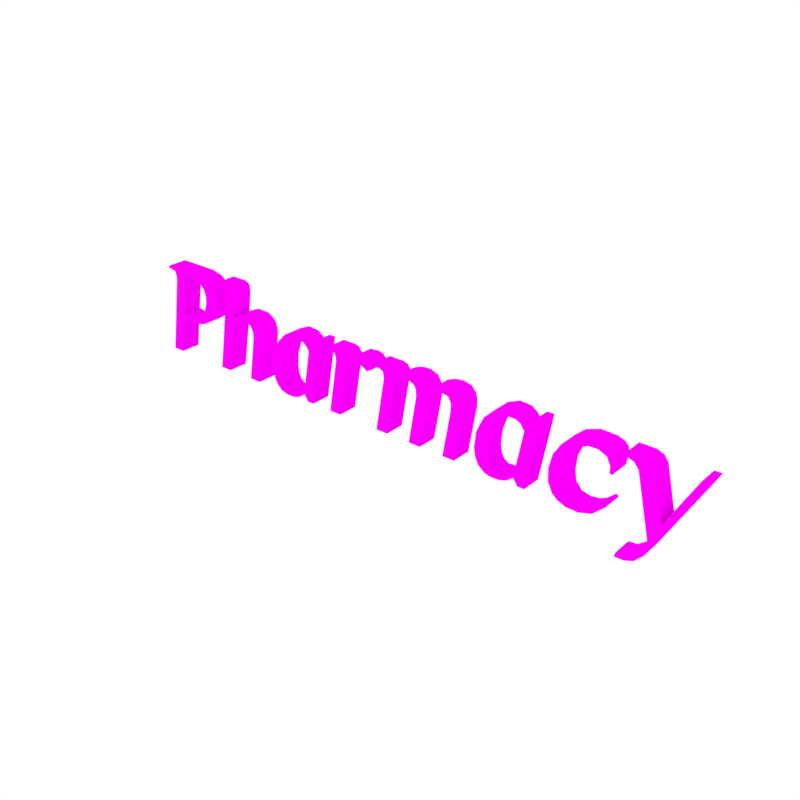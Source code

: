 # Source: Sign_Pharmacy.blend  (saved by Blender 2.79.0; exported with 4.5.12 LTS)
import bpy
from mathutils import Matrix  # noqa: F401  (used for matrix-valued properties, if any)

bpy.ops.wm.read_factory_settings(use_empty=True)
scene = bpy.context.scene
scene.name = 'Scene'

# ---- collections
col_collection_1 = bpy.data.collections.new('Collection 1'); scene.collection.children.link(col_collection_1)

# ---- images (referenced by path relative to the original .blend; pixels are not part of the script)
import os
ASSET_DIR = os.environ.get("B2B_ASSET_DIR", "")  # directory of the original .blend (textures are referenced by path, not embedded)
HERE = os.path.dirname(os.path.abspath(__file__))  # packed textures are extracted next to this script under _unpacked/

def load_image(name, relpath, width, height, colorspace="sRGB"):
    """Load a texture the original file referenced (path relative to the .blend, or extracted next to this script)."""
    p = next((c for c in (os.path.join(HERE, relpath), os.path.join(ASSET_DIR, relpath)) if relpath and os.path.exists(c)), "")
    if p:
        img = bpy.data.images.load(p, check_existing=True)
        img.name = name
    else:  # same state as the original file: an image datablock whose file is absent (Cycles renders it pink)
        img = bpy.data.images.new(name, width, height)
        img.source = "FILE"
        img.filepath = "//" + (relpath or name)
    img.colorspace_settings.name = colorspace
    return img
img_texture_green_png_001 = load_image('Texture_Green.png.001', 'Texture_Green.png', 1024, 1024, 'sRGB')

# ---- materials (node trees are filled in below, after node groups)
mat_texture = bpy.data.materials.new('Texture')
mat_texture.alpha_threshold = 0.0
mat_texture.roughness = 0.5

# ---- node groups
ng_auto_smooth = bpy.data.node_groups.new('Auto Smooth', 'GeometryNodeTree')
_s = ng_auto_smooth.interface.new_socket(name='Geometry', in_out='OUTPUT', socket_type='NodeSocketGeometry')
_s = ng_auto_smooth.interface.new_socket(name='Geometry', in_out='INPUT', socket_type='NodeSocketGeometry')
_s = ng_auto_smooth.interface.new_socket(name='Angle', in_out='INPUT', socket_type='NodeSocketFloat')
_s.subtype = 'ANGLE'
_s.min_value = 0.0
_s.max_value = 3.142
ng_auto_smooth.is_modifier = True
_N = ng_auto_smooth.nodes; _L = ng_auto_smooth.links
n0 = _N.new('NodeGroupOutput'); n0.name = 'Group Output'; n0.location = (480, -100)
n1 = _N.new('NodeGroupInput'); n1.name = 'Group Input'; n1.location = (-420, -300)
n2 = _N.new('NodeGroupInput'); n2.name = 'Group Input.001'; n2.location = (-60, -100)
n3 = _N.new('GeometryNodeSetShadeSmooth'); n3.name = 'Set Shade Smooth'; n3.location = (120, -100)
n3.domain = 'EDGE'
n4 = _N.new('GeometryNodeSetShadeSmooth'); n4.name = 'Set Shade Smooth.001'; n4.location = (300, -100)
n5 = _N.new('GeometryNodeInputMeshEdgeAngle'); n5.name = 'Edge Angle'; n5.location = (-420, -220)
n6 = _N.new('GeometryNodeInputEdgeSmooth'); n6.name = 'Is Edge Smooth'; n6.location = (-60, -160)
n7 = _N.new('GeometryNodeInputShadeSmooth'); n7.name = 'Is Face Smooth'; n7.location = (-240, -340)
n8 = _N.new('FunctionNodeBooleanMath'); n8.name = 'Boolean Math'; n8.location = (-60, -220)
n9 = _N.new('FunctionNodeCompare'); n9.name = 'Compare'; n9.location = (-240, -180)
n9.operation = 'LESS_EQUAL'
_L.new(n5.outputs[0], n9.inputs[0])
_L.new(n4.outputs[0], n0.inputs[0])
_L.new(n1.outputs[1], n9.inputs[1])
_L.new(n9.outputs[0], n8.inputs[0])
_L.new(n7.outputs[0], n8.inputs[1])
_L.new(n2.outputs[0], n3.inputs[0])
_L.new(n6.outputs[0], n3.inputs[1])
_L.new(n3.outputs[0], n4.inputs[0])
_L.new(n8.outputs[0], n3.inputs[2])
n0.is_active_output = True

# ---- material node trees
mat_texture.use_nodes = True; mat_texture.node_tree.nodes.clear()
_N = mat_texture.node_tree.nodes; _L = mat_texture.node_tree.links
n0 = _N.new('ShaderNodeOutputMaterial'); n0.name = 'Material Output'; n0.location = (300, 300)
n1 = _N.new('ShaderNodeBsdfDiffuse'); n1.name = 'Diffuse BSDF'; n1.location = (10, 300)
n2 = _N.new('ShaderNodeTexImage'); n2.name = 'Image Texture'; n2.location = (-180, 300)
n2.width = 140
n2.image = img_texture_green_png_001
_L.new(n1.outputs[0], n0.inputs[0])
_L.new(n2.outputs[0], n1.inputs[0])
n0.is_active_output = True

# ---- world
world_world = bpy.data.worlds.new('World'); scene.world = world_world
world_world.color = (1.0, 1.0, 1.0)
world_world.use_sun_shadow = False
world_world.sun_shadow_jitter_overblur = 0.0
world_world.cycles.sampling_method = 'NONE'
world_world.cycles.sample_map_resolution = 256

# ---- meshes
me_cutext_005 = bpy.data.meshes.new('CUText.005')
me_cutext_005.from_pydata([(0.9091, -0.03693, -0.1195), (0.8605, -0.03693, 0.08581), (0.845, -0.03693, 0.1054), (0.8162, -0.03693, 0.1149), (0.8174, -0.03693, 0.1245), (0.8731, -0.03693, 0.1239), (0.8952, -0.03693, 0.1148), (0.9093, -0.03693, 0.09578), (0.9449, -0.03693, -0.0533), (1.038, -0.03693, 0.1195), (1.063, -0.03693, 0.1195), (0.9047, -0.03693, -0.1718), (0.8764, -0.03693, -0.2022), (0.8471, -0.03693, -0.2133), (0.8149, -0.03693, -0.2142), (0.8179, -0.03693, -0.1993), (0.8474, -0.03693, -0.1955), (0.8797, -0.03693, -0.1709), (0.7528, -0.03693, 0.1224), (0.7752, -0.03693, 0.1142), (0.7884, -0.03693, 0.1023), (0.7916, -0.03693, 0.07994), (0.7854, -0.03693, 0.04235), (0.7758, -0.03693, 0.0426), (0.7758, -0.03693, 0.06667), (0.7623, -0.03693, 0.09204), (0.7357, -0.03693, 0.1039), (0.704, -0.03693, 0.1032), (0.6741, -0.03693, 0.08811), (0.6503, -0.03693, 0.05824), (0.6333, -0.03693, 0.01625), (0.6284, -0.03693, -0.03566), (0.6352, -0.03693, -0.06877), (0.6541, -0.03693, -0.0926), (0.6853, -0.03693, -0.1002), (0.7161, -0.03693, -0.09569), (0.7387, -0.03693, -0.08446), (0.7653, -0.03693, -0.06006), (0.7739, -0.03693, -0.06782), (0.7339, -0.03693, -0.1052), (0.69, -0.03693, -0.1189), (0.6473, -0.03693, -0.1179), (0.619, -0.03693, -0.1067), (0.5991, -0.03693, -0.08967), (0.5834, -0.03693, -0.05625), (0.5818, -0.03693, -0.01187), (0.593, -0.03693, 0.03665), (0.6179, -0.03693, 0.0779), (0.6514, -0.03693, 0.1077), (0.6996, -0.03693, 0.1248), (0.4416, -0.03693, 0.1045), (0.4195, -0.03693, 0.09569), (0.4012, -0.03693, 0.07784), (0.3857, -0.03693, 0.05236), (0.3712, -0.03693, 0.008734), (0.3669, -0.03693, -0.0416), (0.372, -0.03693, -0.07135), (0.3818, -0.03693, -0.0886), (0.3969, -0.03693, -0.09855), (0.4359, -0.03693, -0.09689), (0.4667, -0.03693, -0.07177), (0.4936, -0.03693, 0.07495), (0.4793, -0.03693, 0.09603), (0.4624, -0.03693, 0.1037), (0.4685, -0.03693, 0.1213), (0.4888, -0.03693, 0.1077), (0.4978, -0.03693, 0.09659), (0.521, -0.03693, 0.1195), (0.546, -0.03693, 0.1195), (0.5051, -0.03693, -0.1146), (0.4802, -0.03693, -0.1146), (0.4649, -0.03693, -0.09159), (0.4407, -0.03693, -0.1099), (0.4138, -0.03693, -0.1185), (0.3812, -0.03693, -0.1192), (0.3602, -0.03693, -0.1133), (0.3368, -0.03693, -0.09542), (0.3244, -0.03693, -0.06936), (0.3196, -0.03693, -0.04011), (0.3254, -0.03693, 0.01645), (0.3511, -0.03693, 0.07246), (0.3844, -0.03693, 0.1057), (0.4272, -0.03693, 0.1241), (0.01208, -0.03693, 0.09931), (0.03288, -0.03693, 0.1127), (0.06667, -0.03693, 0.1237), (0.094, -0.03693, 0.1241), (0.123, -0.03693, 0.1145), (0.1372, -0.03693, 0.09024), (0.1605, -0.03693, 0.109), (0.1914, -0.03693, 0.1214), (0.2227, -0.03693, 0.1248), (0.2525, -0.03693, 0.1178), (0.2688, -0.03693, 0.09853), (0.274, -0.03693, 0.07904), (0.274, -0.03693, 0.05477), (0.2457, -0.03693, -0.1146), (0.2009, -0.03693, -0.1145), (0.2291, -0.03693, 0.0538), (0.2287, -0.03693, 0.07883), (0.2181, -0.03693, 0.0977), (0.1953, -0.03693, 0.1022), (0.1767, -0.03693, 0.09677), (0.154, -0.03693, 0.08255), (0.1412, -0.03693, 0.07009), (0.1387, -0.03693, 0.04414), (0.1111, -0.03693, -0.1146), (0.06646, -0.03693, -0.1145), (0.09462, -0.03693, 0.05321), (0.09419, -0.03693, 0.07883), (0.08683, -0.03693, 0.09414), (0.06894, -0.03693, 0.1026), (0.0385, -0.03693, 0.09657), (0.0101, -0.03693, 0.07601), (-0.02337, -0.03693, -0.1146), (-0.06817, -0.03693, -0.1146), (-0.0351, -0.03693, 0.0788), (-0.03917, -0.03693, 0.09997), (-0.05177, -0.03693, 0.1088), (-0.07368, -0.03693, 0.1096), (-0.07218, -0.03693, 0.1195), (-0.01599, -0.03693, 0.1192), (0.003199, -0.03693, 0.1134), (-0.2719, -0.03693, -0.1146), (-0.2388, -0.03693, 0.07857), (-0.2408, -0.03693, 0.09465), (-0.2458, -0.03693, 0.1035), (-0.2579, -0.03693, 0.1091), (-0.2724, -0.03693, 0.1096), (-0.2709, -0.03693, 0.1195), (-0.2197, -0.03693, 0.1192), (-0.2027, -0.03693, 0.1142), (-0.1913, -0.03693, 0.09723), (-0.1528, -0.03693, 0.1218), (-0.1187, -0.03693, 0.1243), (-0.1008, -0.03693, 0.12), (-0.09028, -0.03693, 0.1105), (-0.08296, -0.03693, 0.09507), (-0.1062, -0.03693, 0.08112), (-0.1244, -0.03693, 0.09304), (-0.148, -0.03693, 0.09453), (-0.1716, -0.03693, 0.08884), (-0.1944, -0.03693, 0.0705), (-0.2271, -0.03693, -0.1146), (-0.4136, -0.03693, 0.1045), (-0.4357, -0.03693, 0.09569), (-0.4541, -0.03693, 0.07784), (-0.4695, -0.03693, 0.05236), (-0.484, -0.03693, 0.008734), (-0.4883, -0.03693, -0.0416), (-0.4833, -0.03693, -0.07135), (-0.4735, -0.03693, -0.0886), (-0.4583, -0.03693, -0.09855), (-0.4193, -0.03693, -0.09689), (-0.3886, -0.03693, -0.07177), (-0.3616, -0.03693, 0.07475), (-0.3698, -0.03693, 0.08851), (-0.3849, -0.03693, 0.1019), (-0.3867, -0.03693, 0.1213), (-0.3664, -0.03693, 0.1077), (-0.3574, -0.03693, 0.09659), (-0.3342, -0.03693, 0.1195), (-0.3093, -0.03693, 0.1195), (-0.3502, -0.03693, -0.1146), (-0.375, -0.03693, -0.1146), (-0.3903, -0.03693, -0.09159), (-0.4146, -0.03693, -0.1099), (-0.4414, -0.03693, -0.1185), (-0.474, -0.03693, -0.1192), (-0.4997, -0.03693, -0.1113), (-0.5181, -0.03693, -0.09483), (-0.5293, -0.03693, -0.07481), (-0.5357, -0.03693, -0.04011), (-0.5328, -0.03693, -0.0007914), (-0.5232, -0.03693, 0.03506), (-0.5028, -0.03693, 0.07408), (-0.4708, -0.03693, 0.1057), (-0.4281, -0.03693, 0.1241), (-0.7211, -0.03693, 0.1017), (-0.6746, -0.03693, 0.1232), (-0.6242, -0.03693, 0.1224), (-0.5988, -0.03693, 0.1087), (-0.5873, -0.03693, 0.09288), (-0.5819, -0.03693, 0.07465), (-0.5819, -0.03693, 0.04946), (-0.6095, -0.03693, -0.1146), (-0.6541, -0.03693, -0.1145), (-0.6269, -0.03693, 0.04811), (-0.6274, -0.03693, 0.06789), (-0.6373, -0.03693, 0.08935), (-0.6527, -0.03693, 0.09917), (-0.6705, -0.03693, 0.1025), (-0.6919, -0.03693, 0.09849), (-0.7237, -0.03693, 0.07852), (-0.7591, -0.03693, -0.1146), (-0.804, -0.03693, -0.1146), (-0.7722, -0.03693, 0.06714), (-0.7548, -0.03693, 0.1696), (-0.7553, -0.03693, 0.1852), (-0.7612, -0.03693, 0.1978), (-0.7732, -0.03693, 0.2037), (-0.7929, -0.03693, 0.2042), (-0.7909, -0.03693, 0.2142), (-0.7341, -0.03693, 0.2138), (-0.7172, -0.03693, 0.2088), (-0.7098, -0.03693, 0.1973), (-0.709, -0.03693, 0.174), (-0.9311, -0.03693, 0.04059), (-0.9, -0.03693, 0.05593), (-0.874, -0.03693, 0.08437), (-0.8627, -0.03693, 0.1157), (-0.862, -0.03693, 0.1442), (-0.8695, -0.03693, 0.1664), (-0.8944, -0.03693, 0.19), (-0.9291, -0.03693, 0.1973), (-0.9642, -0.03693, 0.1919), (-0.9907, -0.03693, 0.04219), (-0.9615, -0.03693, 0.03716), (-1.018, -0.03693, -0.1146), (-1.063, -0.03693, -0.1146), (-1.038, -0.03693, 0.02646), (-1.014, -0.03693, 0.1682), (-1.014, -0.03693, 0.1852), (-1.02, -0.03693, 0.1978), (-1.032, -0.03693, 0.2037), (-1.052, -0.03693, 0.2042), (-1.05, -0.03693, 0.2142), (-0.8975, -0.03693, 0.2133), (-0.8532, -0.03693, 0.2029), (-0.8231, -0.03693, 0.1789), (-0.812, -0.03693, 0.1512), (-0.8125, -0.03693, 0.1165), (-0.8244, -0.03693, 0.08209), (-0.8495, -0.03693, 0.05139), (-0.884, -0.03693, 0.02982), (-0.9244, -0.03693, 0.02039), (-0.9947, -0.03693, 0.01992), (0.3669, 0.03693, -0.0416), (0.372, 0.03693, -0.07135), (-0.4357, 0.03693, 0.09569), (-0.4541, 0.03693, 0.07784), (0.4802, 0.03693, -0.1146), (0.4649, 0.03693, -0.09159), (0.7758, 0.03693, 0.0426), (0.7758, 0.03693, 0.06667), (-1.018, 0.03693, -0.1146), (-1.063, 0.03693, -0.1146), (0.1372, 0.03693, 0.09024), (0.1605, 0.03693, 0.109), (0.4936, 0.03693, 0.07495), (0.4793, 0.03693, 0.09603), (0.9091, 0.03693, -0.1195), (0.8605, 0.03693, 0.08581), (0.6741, 0.03693, 0.08811), (0.6179, 0.03693, 0.0779), (-0.2388, 0.03693, 0.07857), (-0.2408, 0.03693, 0.09465), (-0.812, 0.03693, 0.1512), (-0.8125, 0.03693, 0.1165), (0.7528, 0.03693, 0.1224), (0.6996, 0.03693, 0.1248), (-0.6269, 0.03693, 0.04811), (-0.6274, 0.03693, 0.06789), (-0.5028, 0.03693, 0.07408), (0.4888, 0.03693, 0.1077), (0.4978, 0.03693, 0.09659), (0.546, 0.03693, 0.1195), (-0.3886, 0.03693, -0.07177), (-0.3502, 0.03693, -0.1146), (0.6514, 0.03693, 0.1077), (0.7752, 0.03693, 0.1142), (0.3969, 0.03693, -0.09855), (0.3368, 0.03693, -0.09542), (-0.5357, 0.03693, -0.04011), (-0.5328, 0.03693, -0.0007914), (0.3196, 0.03693, -0.04011), (0.4416, 0.03693, 0.1045), (0.3844, 0.03693, 0.1057), (-0.862, 0.03693, 0.1442), (-0.8695, 0.03693, 0.1664), (-0.8944, 0.03693, 0.19), (-0.8231, 0.03693, 0.1789), (-0.884, 0.03693, 0.02982), (-0.9947, 0.03693, 0.01992), (0.7653, 0.03693, -0.06006), (0.7739, 0.03693, -0.06782), (0.5051, 0.03693, -0.1146), (0.2688, 0.03693, 0.09853), (0.1953, 0.03693, 0.1022), (0.1412, 0.03693, 0.07009), (0.09462, 0.03693, 0.05321), (0.1914, 0.03693, 0.1214), (-0.7211, 0.03693, 0.1017), (-0.5988, 0.03693, 0.1087), (-0.5819, 0.03693, 0.04946), (-0.6541, 0.03693, -0.1145), (-0.8532, 0.03693, 0.2029), (-0.4583, 0.03693, -0.09855), (-0.4193, 0.03693, -0.09689), (-0.7732, 0.03693, 0.2037), (-0.7172, 0.03693, 0.2088), (-0.4833, 0.03693, -0.07135), (-0.5293, 0.03693, -0.07481), (0.274, 0.03693, 0.05477), (0.2287, 0.03693, 0.07883), (-0.7553, 0.03693, 0.1852), (-0.7612, 0.03693, 0.1978), (0.4407, 0.03693, -0.1099), (0.3602, 0.03693, -0.1133), (-0.4146, 0.03693, -0.1099), (-0.4414, 0.03693, -0.1185), (0.6503, 0.03693, 0.05824), (0.4272, 0.03693, 0.1241), (0.274, 0.03693, 0.07904), (-0.6746, 0.03693, 0.1232), (-0.6242, 0.03693, 0.1224), (-0.874, 0.03693, 0.08437), (-0.8244, 0.03693, 0.08209), (0.9047, 0.03693, -0.1718), (0.8797, 0.03693, -0.1709), (0.1387, 0.03693, 0.04414), (0.4624, 0.03693, 0.1037), (-0.9, 0.03693, 0.05593), (-0.8495, 0.03693, 0.05139), (-0.709, 0.03693, 0.174), (0.154, 0.03693, 0.08255), (0.09419, 0.03693, 0.07883), (0.0385, 0.03693, 0.09657), (-0.03917, 0.03693, 0.09997), (-0.148, 0.03693, 0.09453), (-0.3903, 0.03693, -0.09159), (-0.2724, 0.03693, 0.1096), (-0.2197, 0.03693, 0.1192), (-0.2579, 0.03693, 0.1091), (0.3712, 0.03693, 0.008734), (-0.4695, 0.03693, 0.05236), (0.845, 0.03693, 0.1054), (0.8952, 0.03693, 0.1148), (-0.484, 0.03693, 0.008734), (-0.5232, 0.03693, 0.03506), (-0.2709, 0.03693, 0.1195), (0.7884, 0.03693, 0.1023), (-0.06817, 0.03693, -0.1146), (-0.0351, 0.03693, 0.0788), (-0.4735, 0.03693, -0.0886), (-0.5181, 0.03693, -0.09483), (0.3511, 0.03693, 0.07246), (-0.3849, 0.03693, 0.1019), (-0.3574, 0.03693, 0.09659), (-0.804, 0.03693, -0.1146), (-0.7722, 0.03693, 0.06714), (0.8764, 0.03693, -0.2022), (-0.7909, 0.03693, 0.2142), (-0.7341, 0.03693, 0.2138), (-1.014, 0.03693, 0.1852), (-1.02, 0.03693, 0.1978), (0.7161, 0.03693, -0.09569), (0.7387, 0.03693, -0.08446), (-1.052, 0.03693, 0.2042), (-0.9244, 0.03693, 0.02039), (0.8162, 0.03693, 0.1149), (0.4359, 0.03693, -0.09689), (0.2227, 0.03693, 0.1248), (0.2009, 0.03693, -0.1145), (0.2291, 0.03693, 0.0538), (0.6333, 0.03693, 0.01625), (0.593, 0.03693, 0.03665), (0.8474, 0.03693, -0.1955), (-0.7929, 0.03693, 0.2042), (-1.038, 0.03693, 0.02646), (-1.014, 0.03693, 0.1682), (-0.9642, 0.03693, 0.1919), (-0.9907, 0.03693, 0.04219), (0.4138, 0.03693, -0.1185), (0.3812, 0.03693, -0.1192), (-0.4136, 0.03693, 0.1045), (-0.09028, 0.03693, 0.1105), (-0.08296, 0.03693, 0.09507), (-0.1528, 0.03693, 0.1218), (-0.5819, 0.03693, 0.07465), (0.2525, 0.03693, 0.1178), (0.123, 0.03693, 0.1145), (0.06894, 0.03693, 0.1026), (0.03288, 0.03693, 0.1127), (0.7357, 0.03693, 0.1039), (-0.4997, 0.03693, -0.1113), (-0.7098, 0.03693, 0.1973), (0.4667, 0.03693, -0.07177), (-0.3867, 0.03693, 0.1213), (-0.3664, 0.03693, 0.1077), (0.4195, 0.03693, 0.09569), (-0.07368, 0.03693, 0.1096), (-0.01599, 0.03693, 0.1192), (0.01208, 0.03693, 0.09931), (-0.05177, 0.03693, 0.1088), (-0.474, 0.03693, -0.1192), (0.6853, 0.03693, -0.1002), (0.619, 0.03693, -0.1067), (0.7854, 0.03693, 0.04235), (-0.1187, 0.03693, 0.1243), (0.7339, 0.03693, -0.1052), (-0.07218, 0.03693, 0.1195), (-0.4708, 0.03693, 0.1057), (-0.2719, 0.03693, -0.1146), (-0.2271, 0.03693, -0.1146), (0.704, 0.03693, 0.1032), (-0.1716, 0.03693, 0.08884), (0.2181, 0.03693, 0.0977), (0.4685, 0.03693, 0.1213), (0.3244, 0.03693, -0.06936), (-0.7591, 0.03693, -0.1146), (-0.9311, 0.03693, 0.04059), (-0.4281, 0.03693, 0.1241), (0.003199, 0.03693, 0.1134), (-0.2458, 0.03693, 0.1035), (0.7916, 0.03693, 0.07994), (-0.9615, 0.03693, 0.03716), (-0.1913, 0.03693, 0.09723), (0.8471, 0.03693, -0.2133), (0.8149, 0.03693, -0.2142), (-0.375, 0.03693, -0.1146), (0.9093, 0.03693, 0.09578), (0.9449, 0.03693, -0.0533), (-0.2027, 0.03693, 0.1142), (-0.6919, 0.03693, 0.09849), (-0.6705, 0.03693, 0.1025), (0.3857, 0.03693, 0.05236), (-0.8627, 0.03693, 0.1157), (-0.5873, 0.03693, 0.09288), (-1.05, 0.03693, 0.2142), (-0.8975, 0.03693, 0.2133), (1.063, 0.03693, 0.1195), (0.1111, 0.03693, -0.1146), (0.06646, 0.03693, -0.1145), (0.3818, 0.03693, -0.0886), (-0.4883, 0.03693, -0.0416), (0.5991, 0.03693, -0.08967), (-1.032, 0.03693, 0.2037), (0.6473, 0.03693, -0.1179), (1.038, 0.03693, 0.1195), (0.0101, 0.03693, 0.07601), (-0.02337, 0.03693, -0.1146), (-0.1008, 0.03693, 0.12), (0.69, 0.03693, -0.1189), (0.094, 0.03693, 0.1241), (-0.3093, 0.03693, 0.1195), (-0.7237, 0.03693, 0.07852), (0.4012, 0.03693, 0.07784), (-0.6527, 0.03693, 0.09917), (-0.7548, 0.03693, 0.1696), (-0.3342, 0.03693, 0.1195), (0.08683, 0.03693, 0.09414), (0.5818, 0.03693, -0.01187), (0.3254, 0.03693, 0.01645), (-0.6373, 0.03693, 0.08935), (-0.6095, 0.03693, -0.1146), (0.6284, 0.03693, -0.03566), (0.6352, 0.03693, -0.06877), (0.7623, 0.03693, 0.09204), (0.8731, 0.03693, 0.1239), (-0.3698, 0.03693, 0.08851), (-0.9291, 0.03693, 0.1973), (-0.1944, 0.03693, 0.0705), (0.1767, 0.03693, 0.09677), (0.6541, 0.03693, -0.0926), (-0.3616, 0.03693, 0.07475), (0.5834, 0.03693, -0.05625), (-0.1244, 0.03693, 0.09304), (0.8174, 0.03693, 0.1245), (0.06667, 0.03693, 0.1237), (0.2457, 0.03693, -0.1146), (-0.1062, 0.03693, 0.08112), (0.8179, 0.03693, -0.1993), (0.521, 0.03693, 0.1195)], [], [(3, 5, 4), (3, 6, 5), (8, 10, 9), (8, 11, 10), (2, 6, 3), (2, 7, 6), (1, 7, 2), (1, 8, 7), (0, 8, 1), (0, 11, 8), (17, 11, 0), (16, 11, 17), (16, 12, 11), (15, 12, 16), (14, 12, 15), (14, 13, 12), (48, 18, 49), (48, 19, 18), (48, 20, 19), (26, 20, 48), (48, 27, 26), (25, 20, 26), (48, 28, 27), (25, 21, 20), (47, 28, 48), (24, 21, 25), (47, 29, 28), (46, 29, 47), (24, 22, 21), (23, 22, 24), (46, 30, 29), (45, 30, 46), (45, 31, 30), (44, 31, 45), (44, 32, 31), (36, 38, 37), (43, 32, 44), (43, 33, 32), (36, 39, 38), (35, 39, 36), (43, 34, 33), (34, 39, 35), (42, 34, 43), (42, 39, 34), (41, 39, 42), (41, 40, 39), (66, 68, 67), (66, 69, 68), (81, 64, 82), (81, 65, 64), (81, 50, 65), (63, 65, 50), (62, 65, 63), (62, 66, 65), (81, 51, 50), (62, 61, 66), (61, 69, 66), (80, 51, 81), (80, 52, 51), (60, 69, 61), (80, 53, 52), (79, 53, 80), (79, 54, 53), (78, 54, 79), (78, 55, 54), (78, 56, 55), (77, 56, 78), (76, 56, 77), (76, 57, 56), (59, 71, 60), (71, 69, 60), (76, 58, 57), (70, 69, 71), (59, 72, 71), (58, 72, 59), (76, 72, 58), (75, 72, 76), (75, 73, 72), (74, 73, 75), (90, 92, 91), (85, 87, 86), (84, 87, 85), (119, 121, 120), (119, 122, 121), (89, 92, 90), (119, 118, 122), (89, 93, 92), (118, 83, 122), (117, 83, 118), (111, 87, 84), (101, 93, 89), (100, 93, 101), (111, 88, 87), (84, 112, 111), (83, 112, 84), (89, 102, 101), (88, 102, 89), (117, 112, 83), (110, 88, 111), (116, 112, 117), (88, 103, 102), (110, 103, 88), (100, 94, 93), (109, 103, 110), (99, 94, 100), (116, 113, 112), (116, 114, 113), (109, 104, 103), (99, 95, 94), (108, 104, 109), (98, 95, 99), (108, 105, 104), (97, 95, 98), (107, 105, 108), (97, 96, 95), (115, 114, 116), (107, 106, 105), (133, 135, 134), (128, 130, 129), (128, 131, 130), (133, 136, 135), (128, 127, 131), (127, 132, 131), (132, 136, 133), (126, 132, 127), (132, 137, 136), (125, 132, 126), (125, 137, 132), (140, 137, 125), (139, 137, 140), (139, 138, 137), (125, 141, 140), (124, 141, 125), (124, 142, 141), (124, 143, 142), (123, 143, 124), (160, 162, 161), (160, 163, 162), (176, 158, 177), (176, 159, 158), (176, 144, 159), (157, 159, 144), (157, 160, 159), (176, 145, 144), (157, 156, 160), (156, 155, 160), (155, 163, 160), (175, 145, 176), (175, 146, 145), (154, 163, 155), (175, 147, 146), (174, 147, 175), (174, 148, 147), (173, 148, 174), (172, 148, 173), (172, 149, 148), (172, 150, 149), (171, 150, 172), (171, 151, 150), (153, 165, 154), (165, 163, 154), (170, 151, 171), (170, 152, 151), (164, 163, 165), (153, 166, 165), (152, 166, 153), (170, 166, 152), (169, 166, 170), (169, 167, 166), (168, 167, 169), (201, 203, 202), (201, 204, 203), (201, 200, 204), (200, 205, 204), (199, 205, 200), (198, 205, 199), (198, 206, 205), (197, 206, 198), (197, 178, 206), (178, 180, 179), (178, 181, 180), (196, 178, 197), (191, 181, 178), (191, 182, 181), (178, 192, 191), (190, 182, 191), (196, 192, 178), (189, 182, 190), (196, 193, 192), (189, 183, 182), (188, 183, 189), (196, 194, 193), (188, 184, 183), (187, 184, 188), (195, 194, 196), (186, 184, 187), (186, 185, 184), (225, 227, 226), (225, 228, 227), (225, 224, 228), (223, 228, 224), (214, 228, 223), (213, 228, 214), (223, 215, 214), (213, 229, 228), (222, 215, 223), (222, 216, 215), (212, 229, 213), (221, 216, 222), (212, 230, 229), (211, 230, 212), (211, 231, 230), (210, 231, 211), (209, 231, 210), (209, 232, 231), (208, 232, 209), (208, 233, 232), (207, 233, 208), (220, 216, 221), (207, 234, 233), (220, 217, 216), (217, 234, 207), (220, 234, 217), (220, 236, 234), (236, 235, 234), (220, 218, 236), (219, 218, 220), (360, 468, 459), (360, 459, 337), (422, 439, 431), (422, 431, 318), (336, 360, 337), (336, 337, 421), (252, 336, 421), (252, 421, 422), (251, 252, 422), (251, 422, 318), (319, 251, 318), (367, 319, 318), (367, 318, 351), (472, 367, 351), (419, 472, 351), (419, 351, 418), (269, 260, 259), (269, 259, 270), (269, 270, 341), (384, 269, 341), (269, 384, 405), (458, 384, 341), (269, 405, 253), (458, 341, 415), (254, 269, 253), (244, 458, 415), (254, 253, 311), (366, 254, 311), (244, 415, 398), (243, 244, 398), (366, 311, 365), (452, 366, 365), (452, 365, 456), (466, 452, 456), (466, 456, 457), (357, 284, 285), (436, 466, 457), (436, 457, 464), (357, 285, 400), (356, 357, 400), (436, 464, 396), (396, 356, 400), (397, 436, 396), (397, 396, 400), (438, 397, 400), (438, 400, 443), (265, 473, 266), (265, 266, 286), (277, 312, 408), (277, 408, 264), (277, 264, 276), (321, 276, 264), (250, 321, 264), (250, 264, 265), (277, 276, 390), (250, 265, 249), (249, 265, 286), (346, 277, 390), (346, 390, 447), (387, 249, 286), (346, 447, 426), (453, 346, 426), (453, 426, 334), (275, 453, 334), (275, 334, 237), (275, 237, 238), (409, 275, 238), (272, 409, 238), (272, 238, 434), (361, 387, 242), (242, 387, 286), (272, 434, 271), (241, 242, 286), (361, 242, 307), (271, 361, 307), (272, 271, 307), (308, 272, 307), (308, 307, 373), (374, 308, 373), (291, 362, 380), (469, 444, 381), (383, 469, 381), (391, 401, 392), (391, 392, 413), (248, 291, 380), (391, 413, 394), (248, 380, 287), (394, 413, 393), (328, 394, 393), (382, 383, 381), (288, 248, 287), (407, 288, 287), (382, 381, 247), (383, 382, 327), (393, 383, 327), (248, 288, 463), (247, 248, 463), (328, 393, 327), (451, 382, 247), (343, 328, 327), (247, 463, 325), (451, 247, 325), (407, 287, 313), (326, 451, 325), (304, 407, 313), (343, 327, 440), (343, 440, 441), (326, 325, 289), (304, 313, 303), (290, 326, 289), (364, 304, 303), (290, 289, 320), (363, 364, 303), (433, 290, 320), (363, 303, 470), (342, 343, 441), (433, 320, 432), (378, 399, 442), (331, 340, 332), (331, 332, 423), (378, 442, 376), (331, 423, 333), (333, 423, 417), (417, 378, 376), (414, 333, 417), (417, 376, 377), (256, 414, 417), (256, 417, 377), (329, 256, 377), (467, 329, 377), (467, 377, 471), (256, 329, 406), (255, 256, 406), (255, 406, 462), (255, 462, 404), (403, 255, 404), (348, 450, 445), (348, 445, 268), (402, 412, 388), (402, 388, 389), (402, 389, 375), (347, 375, 389), (347, 389, 348), (402, 375, 239), (347, 348, 460), (460, 348, 465), (465, 348, 268), (263, 402, 239), (263, 239, 240), (267, 465, 268), (263, 240, 335), (339, 263, 335), (339, 335, 338), (274, 339, 338), (273, 274, 338), (273, 338, 435), (273, 435, 301), (302, 273, 301), (302, 301, 344), (298, 267, 330), (330, 267, 268), (345, 302, 344), (345, 344, 297), (420, 330, 268), (298, 330, 309), (297, 298, 309), (345, 297, 309), (385, 345, 309), (385, 309, 310), (395, 385, 310), (368, 352, 353), (368, 353, 300), (368, 300, 299), (299, 300, 386), (306, 299, 386), (305, 306, 386), (305, 386, 324), (449, 305, 324), (449, 324, 292), (292, 314, 315), (292, 315, 293), (350, 449, 292), (425, 292, 293), (425, 293, 428), (292, 425, 424), (448, 425, 428), (350, 292, 424), (454, 448, 428), (350, 424, 446), (454, 428, 379), (262, 454, 379), (350, 446, 410), (262, 379, 294), (261, 262, 294), (349, 350, 410), (295, 261, 294), (295, 294, 455), (358, 429, 430), (358, 430, 296), (358, 296, 437), (355, 437, 296), (461, 355, 296), (280, 461, 296), (355, 461, 371), (280, 296, 281), (354, 355, 371), (354, 371, 372), (279, 280, 281), (370, 354, 372), (279, 281, 257), (278, 279, 257), (278, 257, 258), (427, 278, 258), (316, 427, 258), (316, 258, 317), (322, 316, 317), (322, 317, 323), (411, 322, 323), (369, 370, 372), (411, 323, 282), (369, 372, 416), (416, 411, 282), (369, 416, 282), (369, 282, 283), (283, 282, 359), (369, 283, 245), (246, 369, 245), (169, 385, 395, 168), (196, 350, 349, 195), (102, 463, 288, 101), (131, 423, 332, 130), (172, 273, 302, 171), (12, 351, 318, 11), (143, 404, 462, 142), (203, 353, 352, 202), (103, 325, 463, 102), (223, 355, 354, 222), (150, 301, 435, 149), (54, 334, 426, 53), (48, 269, 254, 47), (202, 352, 368, 201), (183, 379, 428, 182), (36, 357, 356, 35), (235, 359, 282, 234), (227, 430, 429, 226), (205, 386, 300, 204), (229, 281, 296, 228), (15, 472, 419, 14), (11, 318, 431, 10), (91, 362, 291, 90), (107, 433, 432, 106), (98, 364, 363, 97), (155, 465, 267, 154), (109, 326, 290, 108), (142, 462, 406, 141), (63, 321, 250, 62), (2, 336, 252, 1), (166, 309, 330, 165), (37, 284, 357, 36), (141, 406, 329, 140), (152, 297, 344, 151), (79, 453, 275, 78), (52, 447, 390, 51), (17, 319, 367, 16), (144, 375, 347, 157), (228, 296, 430, 227), (174, 339, 274, 173), (16, 367, 472, 15), (43, 436, 397, 42), (233, 323, 317, 232), (57, 434, 238, 56), (207, 411, 416, 217), (84, 383, 393, 83), (65, 264, 408, 64), (221, 370, 369, 220), (30, 365, 311, 29), (225, 358, 437, 224), (99, 304, 364, 98), (94, 313, 287, 93), (86, 444, 469, 85), (232, 317, 258, 231), (165, 330, 420, 164), (216, 372, 371, 215), (44, 466, 436, 43), (9, 439, 422, 8), (74, 374, 373, 73), (186, 295, 455, 185), (106, 432, 320, 105), (130, 332, 340, 129), (56, 238, 237, 55), (45, 452, 466, 44), (146, 240, 239, 145), (161, 450, 348, 160), (114, 441, 440, 113), (148, 338, 335, 147), (71, 242, 241, 70), (191, 425, 448, 190), (211, 278, 427, 210), (83, 393, 413, 122), (145, 239, 375, 144), (24, 244, 243, 23), (137, 377, 376, 136), (219, 246, 245, 218), (33, 464, 457, 32), (136, 376, 442, 135), (89, 248, 247, 88), (177, 412, 402, 176), (184, 294, 379, 183), (62, 250, 249, 61), (226, 429, 358, 225), (93, 287, 380, 92), (1, 252, 251, 0), (118, 394, 328, 117), (76, 272, 308, 75), (140, 329, 467, 139), (41, 438, 443, 40), (125, 256, 255, 124), (31, 456, 365, 30), (135, 442, 399, 134), (113, 440, 327, 112), (231, 258, 257, 230), (111, 382, 451, 110), (18, 259, 260, 49), (192, 424, 425, 191), (188, 262, 261, 187), (27, 405, 384, 26), (4, 468, 360, 3), (171, 302, 345, 170), (206, 324, 386, 205), (230, 257, 281, 229), (59, 361, 271, 58), (66, 265, 264, 65), (72, 307, 242, 71), (139, 467, 471, 138), (87, 381, 444, 86), (77, 409, 272, 76), (159, 389, 388, 158), (49, 260, 269, 48), (220, 369, 246, 219), (51, 390, 276, 50), (19, 270, 259, 18), (200, 299, 306, 199), (35, 356, 396, 34), (154, 267, 298, 153), (173, 274, 273, 172), (68, 266, 473, 67), (85, 469, 383, 84), (194, 410, 446, 193), (104, 289, 325, 103), (236, 283, 359, 235), (50, 276, 321, 63), (149, 435, 338, 148), (212, 279, 278, 211), (3, 360, 336, 2), (119, 391, 394, 118), (127, 333, 414, 126), (189, 454, 262, 188), (168, 395, 310, 167), (67, 473, 265, 66), (160, 348, 389, 159), (23, 243, 398, 22), (38, 285, 284, 37), (218, 245, 283, 236), (40, 443, 400, 39), (115, 342, 441, 114), (134, 399, 378, 133), (112, 327, 382, 111), (39, 400, 285, 38), (7, 421, 337, 6), (182, 428, 293, 181), (5, 459, 468, 4), (120, 401, 391, 119), (90, 291, 248, 89), (122, 413, 392, 121), (198, 305, 449, 197), (96, 470, 303, 95), (123, 403, 404, 143), (108, 290, 433, 107), (214, 461, 280, 213), (28, 253, 405, 27), (153, 298, 297, 152), (162, 445, 450, 161), (176, 402, 263, 175), (69, 286, 266, 68), (151, 344, 301, 150), (97, 363, 470, 96), (199, 306, 305, 198), (46, 366, 452, 45), (101, 288, 407, 100), (133, 378, 417, 132), (163, 268, 445, 162), (213, 280, 279, 212), (167, 310, 309, 166), (10, 431, 439, 9), (64, 408, 312, 82), (29, 311, 253, 28), (53, 426, 447, 52), (82, 312, 277, 81), (78, 275, 409, 77), (95, 303, 313, 94), (209, 316, 322, 208), (180, 315, 314, 179), (175, 263, 339, 174), (190, 448, 454, 189), (61, 249, 387, 60), (105, 320, 289, 104), (210, 427, 316, 209), (132, 417, 423, 131), (0, 251, 319, 17), (42, 397, 438, 41), (193, 446, 424, 192), (47, 254, 366, 46), (117, 328, 343, 116), (34, 396, 464, 33), (178, 292, 324, 206), (222, 354, 370, 221), (195, 349, 410, 194), (73, 373, 307, 72), (179, 314, 292, 178), (100, 407, 304, 99), (187, 261, 295, 186), (138, 471, 377, 137), (185, 455, 294, 184), (158, 388, 412, 177), (224, 437, 355, 223), (208, 322, 411, 207), (88, 247, 381, 87), (204, 300, 353, 203), (32, 457, 456, 31), (26, 384, 458, 25), (128, 331, 333, 127), (110, 451, 326, 109), (55, 237, 334, 54), (92, 380, 362, 91), (126, 414, 256, 125), (147, 335, 240, 146), (58, 271, 434, 57), (75, 308, 374, 74), (21, 415, 341, 20), (181, 293, 315, 180), (217, 416, 372, 216), (124, 255, 403, 123), (129, 340, 331, 128), (25, 458, 244, 24), (80, 346, 453, 79), (14, 419, 418, 13), (70, 241, 286, 69), (164, 420, 268, 163), (8, 422, 421, 7), (6, 337, 459, 5), (20, 341, 270, 19), (60, 387, 361, 59), (116, 343, 342, 115), (170, 345, 385, 169), (197, 449, 350, 196), (234, 282, 323, 233), (156, 460, 465, 155), (157, 347, 460, 156), (121, 392, 401, 120), (81, 277, 346, 80), (201, 368, 299, 200), (13, 418, 351, 12), (22, 398, 415, 21), (215, 371, 461, 214)])
me_cutext_005.polygons.foreach_set('use_smooth', [True] * 691)
_uv = me_cutext_005.uv_layers.new(name='UVMap')
_uv.uv.foreach_set('vector', [0.2703, 0.824, 0.2787, 0.8255, 0.2705, 0.8255, 0.2703, 0.824, 0.282, 0.8241, 0.2787, 0.8255, 0.2897, 0.7993, 0.3068, 0.8251, 0.3031, 0.8251, 0.2897, 0.7993, 0.2839, 0.7817, 0.3068, 0.8251, 0.2746, 0.8227, 0.282, 0.8241, 0.2703, 0.824, 0.2746, 0.8227, 0.2841, 0.8214, 0.282, 0.8241, 0.2769, 0.8198, 0.2841, 0.8214, 0.2746, 0.8227, 0.2769, 0.8198, 0.2897, 0.7993, 0.2841, 0.8214, 0.2845, 0.7895, 0.2897, 0.7993, 0.2769, 0.8198, 0.2845, 0.7895, 0.2839, 0.7817, 0.2897, 0.7993, 0.2802, 0.7818, 0.2839, 0.7817, 0.2845, 0.7895, 0.2755, 0.7781, 0.2839, 0.7817, 0.2802, 0.7818, 0.2755, 0.7781, 0.2798, 0.7772, 0.2839, 0.7817, 0.2711, 0.7775, 0.2798, 0.7772, 0.2755, 0.7781, 0.2707, 0.7753, 0.2798, 0.7772, 0.2711, 0.7775, 0.2707, 0.7753, 0.2755, 0.7755, 0.2798, 0.7772, 0.4147, 0.9077, 0.4293, 0.9116, 0.4215, 0.911, 0.4147, 0.9077, 0.4328, 0.9108, 0.4293, 0.9116, 0.4147, 0.9077, 0.4349, 0.9093, 0.4328, 0.9108, 0.4272, 0.9086, 0.4349, 0.9093, 0.4147, 0.9077, 0.4147, 0.9077, 0.4225, 0.9079, 0.4272, 0.9086, 0.4313, 0.9073, 0.4349, 0.9093, 0.4272, 0.9086, 0.4147, 0.9077, 0.4184, 0.9052, 0.4225, 0.9079, 0.4313, 0.9073, 0.4358, 0.9061, 0.4349, 0.9093, 0.4103, 0.9027, 0.4184, 0.9052, 0.4147, 0.9077, 0.4337, 0.9038, 0.4358, 0.9061, 0.4313, 0.9073, 0.4103, 0.9027, 0.4154, 0.9004, 0.4184, 0.9052, 0.4074, 0.8962, 0.4154, 0.9004, 0.4103, 0.9027, 0.4337, 0.9038, 0.4356, 0.9004, 0.4358, 0.9061, 0.4341, 0.9003, 0.4356, 0.9004, 0.4337, 0.9038, 0.4074, 0.8962, 0.4137, 0.8939, 0.4154, 0.9004, 0.4066, 0.8889, 0.4137, 0.8939, 0.4074, 0.8962, 0.4066, 0.8889, 0.4139, 0.8862, 0.4137, 0.8939, 0.4076, 0.8824, 0.4139, 0.8862, 0.4066, 0.8889, 0.4076, 0.8824, 0.4154, 0.8814, 0.4139, 0.8862, 0.4309, 0.881, 0.4358, 0.884, 0.4344, 0.885, 0.4105, 0.8777, 0.4154, 0.8814, 0.4076, 0.8824, 0.4105, 0.8777, 0.4186, 0.8783, 0.4154, 0.8814, 0.4309, 0.881, 0.4306, 0.8778, 0.4358, 0.884, 0.4278, 0.8789, 0.4306, 0.8778, 0.4309, 0.881, 0.4105, 0.8777, 0.4234, 0.8777, 0.4186, 0.8783, 0.4234, 0.8777, 0.4306, 0.8778, 0.4278, 0.8789, 0.4137, 0.8756, 0.4234, 0.8777, 0.4105, 0.8777, 0.4137, 0.8756, 0.4306, 0.8778, 0.4234, 0.8777, 0.4181, 0.8744, 0.4306, 0.8778, 0.4137, 0.8756, 0.4181, 0.8744, 0.4244, 0.875, 0.4306, 0.8778, 0.4001, 0.9089, 0.4066, 0.9135, 0.4029, 0.9128, 0.4001, 0.9089, 0.4066, 0.8783, 0.4066, 0.9135, 0.3834, 0.9073, 0.3952, 0.9117, 0.3891, 0.9111, 0.3834, 0.9073, 0.3986, 0.9103, 0.3952, 0.9117, 0.3834, 0.9073, 0.3918, 0.9086, 0.3986, 0.9103, 0.3948, 0.909, 0.3986, 0.9103, 0.3918, 0.9086, 0.3975, 0.9083, 0.3986, 0.9103, 0.3948, 0.909, 0.3975, 0.9083, 0.4001, 0.9089, 0.3986, 0.9103, 0.3834, 0.9073, 0.3887, 0.9068, 0.3918, 0.9086, 0.3975, 0.9083, 0.4001, 0.9056, 0.4001, 0.9089, 0.4001, 0.9056, 0.4066, 0.8783, 0.4001, 0.9089, 0.3794, 0.9016, 0.3887, 0.9068, 0.3834, 0.9073, 0.3794, 0.9016, 0.3865, 0.9037, 0.3887, 0.9068, 0.3999, 0.8835, 0.4066, 0.8783, 0.4001, 0.9056, 0.3794, 0.9016, 0.3849, 0.8996, 0.3865, 0.9037, 0.377, 0.8928, 0.3849, 0.8996, 0.3794, 0.9016, 0.377, 0.8928, 0.3839, 0.8928, 0.3849, 0.8996, 0.3776, 0.8844, 0.3839, 0.8928, 0.377, 0.8928, 0.3776, 0.8844, 0.3846, 0.8854, 0.3839, 0.8928, 0.3776, 0.8844, 0.3861, 0.8812, 0.3846, 0.8854, 0.3791, 0.8802, 0.3861, 0.8812, 0.3776, 0.8844, 0.3816, 0.8768, 0.3861, 0.8812, 0.3791, 0.8802, 0.3816, 0.8768, 0.3879, 0.8789, 0.3861, 0.8812, 0.396, 0.8791, 0.4001, 0.8806, 0.3999, 0.8835, 0.4001, 0.8806, 0.4066, 0.8783, 0.3999, 0.8835, 0.3816, 0.8768, 0.3904, 0.8778, 0.3879, 0.8789, 0.403, 0.8776, 0.4066, 0.8783, 0.4001, 0.8806, 0.396, 0.8791, 0.3971, 0.8773, 0.4001, 0.8806, 0.3904, 0.8778, 0.3971, 0.8773, 0.396, 0.8791, 0.3816, 0.8768, 0.3971, 0.8773, 0.3904, 0.8778, 0.3854, 0.8747, 0.3971, 0.8773, 0.3816, 0.8768, 0.3854, 0.8747, 0.3934, 0.8754, 0.3971, 0.8773, 0.3886, 0.8744, 0.3934, 0.8754, 0.3854, 0.8747, 0.2708, 0.8647, 0.2713, 0.8738, 0.2703, 0.8694, 0.2705, 0.8462, 0.2718, 0.8546, 0.2704, 0.8503, 0.2721, 0.8412, 0.2718, 0.8546, 0.2705, 0.8462, 0.2726, 0.8255, 0.2711, 0.834, 0.2711, 0.8257, 0.2726, 0.8255, 0.272, 0.8368, 0.2711, 0.834, 0.2726, 0.8601, 0.2713, 0.8738, 0.2708, 0.8647, 0.2726, 0.8255, 0.2727, 0.8287, 0.272, 0.8368, 0.2726, 0.8601, 0.2742, 0.8762, 0.2713, 0.8738, 0.2727, 0.8287, 0.2741, 0.8382, 0.272, 0.8368, 0.274, 0.8306, 0.2741, 0.8382, 0.2727, 0.8287, 0.2736, 0.8466, 0.2718, 0.8546, 0.2721, 0.8412, 0.2736, 0.8653, 0.2742, 0.8762, 0.2726, 0.8601, 0.2743, 0.8687, 0.2742, 0.8762, 0.2736, 0.8653, 0.2736, 0.8466, 0.2754, 0.8567, 0.2718, 0.8546, 0.2721, 0.8412, 0.2745, 0.8421, 0.2736, 0.8466, 0.2741, 0.8382, 0.2745, 0.8421, 0.2721, 0.8412, 0.2726, 0.8601, 0.2745, 0.8625, 0.2736, 0.8653, 0.2754, 0.8567, 0.2745, 0.8625, 0.2726, 0.8601, 0.274, 0.8306, 0.2745, 0.8421, 0.2741, 0.8382, 0.2748, 0.8492, 0.2754, 0.8567, 0.2736, 0.8466, 0.2771, 0.8312, 0.2745, 0.8421, 0.274, 0.8306, 0.2754, 0.8567, 0.2766, 0.8592, 0.2745, 0.8625, 0.2748, 0.8492, 0.2766, 0.8592, 0.2754, 0.8567, 0.2743, 0.8687, 0.2771, 0.877, 0.2742, 0.8762, 0.2771, 0.8503, 0.2766, 0.8592, 0.2748, 0.8492, 0.2771, 0.8702, 0.2771, 0.877, 0.2743, 0.8687, 0.2771, 0.8312, 0.2775, 0.8379, 0.2745, 0.8421, 0.2771, 0.8312, 0.3057, 0.8329, 0.2775, 0.8379, 0.2771, 0.8503, 0.2784, 0.8573, 0.2766, 0.8592, 0.2771, 0.8702, 0.2807, 0.877, 0.2771, 0.877, 0.2809, 0.8504, 0.2784, 0.8573, 0.2771, 0.8503, 0.2808, 0.8703, 0.2807, 0.877, 0.2771, 0.8702, 0.2809, 0.8504, 0.2822, 0.8569, 0.2784, 0.8573, 0.3057, 0.8661, 0.2807, 0.877, 0.2808, 0.8703, 0.3057, 0.8462, 0.2822, 0.8569, 0.2809, 0.8504, 0.3057, 0.8661, 0.3057, 0.8728, 0.2807, 0.877, 0.3057, 0.8263, 0.3057, 0.8329, 0.2771, 0.8312, 0.3057, 0.8462, 0.3057, 0.8528, 0.2822, 0.8569, 0.4216, 0.7756, 0.4139, 0.7759, 0.4165, 0.7753, 0.4393, 0.7774, 0.4315, 0.776, 0.4391, 0.7759, 0.4393, 0.7774, 0.429, 0.7768, 0.4315, 0.776, 0.4216, 0.7756, 0.4123, 0.7773, 0.4139, 0.7759, 0.4393, 0.7774, 0.4371, 0.7775, 0.429, 0.7768, 0.4371, 0.7775, 0.4273, 0.7793, 0.429, 0.7768, 0.4273, 0.7793, 0.4123, 0.7773, 0.4216, 0.7756, 0.4354, 0.7783, 0.4273, 0.7793, 0.4371, 0.7775, 0.4273, 0.7793, 0.4113, 0.7796, 0.4123, 0.7773, 0.4346, 0.7796, 0.4273, 0.7793, 0.4354, 0.7783, 0.4346, 0.7796, 0.4113, 0.7796, 0.4273, 0.7793, 0.4209, 0.7797, 0.4113, 0.7796, 0.4346, 0.7796, 0.4174, 0.7799, 0.4113, 0.7796, 0.4209, 0.7797, 0.4174, 0.7799, 0.4147, 0.7817, 0.4113, 0.7796, 0.4346, 0.7796, 0.4244, 0.7805, 0.4209, 0.7797, 0.4343, 0.782, 0.4244, 0.7805, 0.4346, 0.7796, 0.4343, 0.782, 0.4278, 0.7832, 0.4244, 0.7805, 0.4343, 0.782, 0.4327, 0.8106, 0.4278, 0.7832, 0.4393, 0.8106, 0.4327, 0.8106, 0.4343, 0.782, 0.3229, 0.9114, 0.3294, 0.916, 0.3257, 0.9154, 0.3229, 0.9114, 0.3294, 0.8808, 0.3294, 0.916, 0.3062, 0.9099, 0.318, 0.9143, 0.3119, 0.9136, 0.3062, 0.9099, 0.3213, 0.9128, 0.318, 0.9143, 0.3062, 0.9099, 0.3145, 0.9111, 0.3213, 0.9128, 0.3188, 0.9115, 0.3213, 0.9128, 0.3145, 0.9111, 0.3188, 0.9115, 0.3229, 0.9114, 0.3213, 0.9128, 0.3062, 0.9099, 0.3115, 0.9093, 0.3145, 0.9111, 0.3188, 0.9115, 0.3213, 0.9099, 0.3229, 0.9114, 0.3213, 0.9099, 0.3229, 0.9081, 0.3229, 0.9114, 0.3229, 0.9081, 0.3294, 0.8808, 0.3229, 0.9114, 0.3023, 0.9044, 0.3115, 0.9093, 0.3062, 0.9099, 0.3023, 0.9044, 0.3093, 0.9062, 0.3115, 0.9093, 0.3227, 0.8861, 0.3294, 0.8808, 0.3229, 0.9081, 0.3023, 0.9044, 0.3077, 0.9021, 0.3093, 0.9062, 0.3003, 0.8982, 0.3077, 0.9021, 0.3023, 0.9044, 0.3003, 0.8982, 0.3067, 0.8954, 0.3077, 0.9021, 0.2998, 0.8927, 0.3067, 0.8954, 0.3003, 0.8982, 0.3004, 0.8869, 0.3067, 0.8954, 0.2998, 0.8927, 0.3004, 0.8869, 0.3074, 0.8879, 0.3067, 0.8954, 0.3004, 0.8869, 0.3089, 0.8837, 0.3074, 0.8879, 0.3022, 0.882, 0.3089, 0.8837, 0.3004, 0.8869, 0.3022, 0.882, 0.3107, 0.8814, 0.3089, 0.8837, 0.3188, 0.8816, 0.3229, 0.8831, 0.3227, 0.8861, 0.3229, 0.8831, 0.3294, 0.8808, 0.3227, 0.8861, 0.3044, 0.8794, 0.3107, 0.8814, 0.3022, 0.882, 0.3044, 0.8794, 0.3132, 0.8804, 0.3107, 0.8814, 0.3257, 0.8802, 0.3294, 0.8808, 0.3229, 0.8831, 0.3188, 0.8816, 0.3199, 0.8798, 0.3229, 0.8831, 0.3132, 0.8804, 0.3199, 0.8798, 0.3188, 0.8816, 0.3044, 0.8794, 0.3199, 0.8798, 0.3132, 0.8804, 0.3075, 0.8775, 0.3199, 0.8798, 0.3044, 0.8794, 0.3075, 0.8775, 0.3162, 0.8779, 0.3199, 0.8798, 0.3114, 0.877, 0.3162, 0.8779, 0.3075, 0.8775, 0.4091, 0.8272, 0.4004, 0.8255, 0.4088, 0.8257, 0.4091, 0.8272, 0.3979, 0.8261, 0.4004, 0.8255, 0.4091, 0.8272, 0.4061, 0.8272, 0.3979, 0.8261, 0.4061, 0.8272, 0.3967, 0.8278, 0.3979, 0.8261, 0.4043, 0.828, 0.3967, 0.8278, 0.4061, 0.8272, 0.4034, 0.8298, 0.3967, 0.8278, 0.4043, 0.828, 0.4034, 0.8298, 0.3965, 0.8312, 0.3967, 0.8278, 0.4033, 0.8321, 0.3965, 0.8312, 0.4034, 0.8298, 0.4033, 0.8321, 0.3979, 0.842, 0.3965, 0.8312, 0.3979, 0.842, 0.3837, 0.8384, 0.3911, 0.8386, 0.3979, 0.842, 0.3799, 0.8403, 0.3837, 0.8384, 0.4053, 0.8474, 0.3979, 0.842, 0.4033, 0.8321, 0.3904, 0.8416, 0.3799, 0.8403, 0.3979, 0.842, 0.3904, 0.8416, 0.3781, 0.8426, 0.3799, 0.8403, 0.3979, 0.842, 0.3936, 0.8423, 0.3904, 0.8416, 0.3878, 0.842, 0.3781, 0.8426, 0.3904, 0.8416, 0.4053, 0.8474, 0.3936, 0.8423, 0.3979, 0.842, 0.3854, 0.8434, 0.3781, 0.8426, 0.3878, 0.842, 0.4053, 0.8474, 0.3982, 0.8454, 0.3936, 0.8423, 0.3854, 0.8434, 0.3772, 0.8453, 0.3781, 0.8426, 0.3839, 0.8465, 0.3772, 0.8453, 0.3854, 0.8434, 0.4053, 0.8474, 0.4024, 0.8742, 0.3982, 0.8454, 0.3839, 0.8465, 0.377, 0.849, 0.3772, 0.8453, 0.3837, 0.8494, 0.377, 0.849, 0.3839, 0.8465, 0.4091, 0.8744, 0.4024, 0.8742, 0.4053, 0.8474, 0.3869, 0.8736, 0.377, 0.849, 0.3837, 0.8494, 0.3869, 0.8736, 0.3803, 0.8734, 0.377, 0.849, 0.3792, 0.7774, 0.3564, 0.7753, 0.379, 0.7759, 0.3792, 0.7774, 0.3498, 0.7766, 0.3564, 0.7753, 0.3792, 0.7774, 0.3763, 0.7774, 0.3498, 0.7766, 0.3745, 0.7782, 0.3498, 0.7766, 0.3763, 0.7774, 0.361, 0.7778, 0.3498, 0.7766, 0.3745, 0.7782, 0.3559, 0.7787, 0.3498, 0.7766, 0.361, 0.7778, 0.3745, 0.7782, 0.3662, 0.7788, 0.361, 0.7778, 0.3559, 0.7787, 0.3452, 0.78, 0.3498, 0.7766, 0.3736, 0.78, 0.3662, 0.7788, 0.3745, 0.7782, 0.3736, 0.78, 0.3693, 0.8011, 0.3662, 0.7788, 0.352, 0.7821, 0.3452, 0.78, 0.3559, 0.7787, 0.3734, 0.7826, 0.3693, 0.8011, 0.3736, 0.78, 0.352, 0.7821, 0.3435, 0.7841, 0.3452, 0.78, 0.3508, 0.7853, 0.3435, 0.7841, 0.352, 0.7821, 0.3508, 0.7853, 0.3434, 0.7892, 0.3435, 0.7841, 0.3508, 0.7896, 0.3434, 0.7892, 0.3508, 0.7853, 0.3523, 0.7943, 0.3434, 0.7892, 0.3508, 0.7896, 0.3523, 0.7943, 0.3449, 0.7943, 0.3434, 0.7892, 0.356, 0.7986, 0.3449, 0.7943, 0.3523, 0.7943, 0.356, 0.7986, 0.3485, 0.799, 0.3449, 0.7943, 0.3605, 0.801, 0.3485, 0.799, 0.356, 0.7986, 0.3763, 0.8037, 0.3693, 0.8011, 0.3734, 0.7826, 0.3605, 0.801, 0.3535, 0.8024, 0.3485, 0.799, 0.3763, 0.8037, 0.365, 0.8017, 0.3693, 0.8011, 0.365, 0.8017, 0.3535, 0.8024, 0.3605, 0.801, 0.3763, 0.8037, 0.3535, 0.8024, 0.365, 0.8017, 0.3763, 0.8037, 0.3698, 0.8044, 0.3535, 0.8024, 0.3698, 0.8044, 0.3594, 0.804, 0.3535, 0.8024, 0.3763, 0.8037, 0.3726, 0.8244, 0.3698, 0.8044, 0.3792, 0.8247, 0.3726, 0.8244, 0.3763, 0.8037, 0.3434, 0.824, 0.3432, 0.8255, 0.3349, 0.8255, 0.3434, 0.824, 0.3349, 0.8255, 0.3317, 0.8241, 0.324, 0.7993, 0.3105, 0.8251, 0.3068, 0.8251, 0.324, 0.7993, 0.3068, 0.8251, 0.3298, 0.7817, 0.3391, 0.8227, 0.3434, 0.824, 0.3317, 0.8241, 0.3391, 0.8227, 0.3317, 0.8241, 0.3295, 0.8214, 0.3367, 0.8198, 0.3391, 0.8227, 0.3295, 0.8214, 0.3367, 0.8198, 0.3295, 0.8214, 0.324, 0.7993, 0.3292, 0.7895, 0.3367, 0.8198, 0.324, 0.7993, 0.3292, 0.7895, 0.324, 0.7993, 0.3298, 0.7817, 0.3335, 0.7818, 0.3292, 0.7895, 0.3298, 0.7817, 0.3382, 0.7781, 0.3335, 0.7818, 0.3298, 0.7817, 0.3382, 0.7781, 0.3298, 0.7817, 0.3339, 0.7772, 0.3426, 0.7775, 0.3382, 0.7781, 0.3339, 0.7772, 0.343, 0.7753, 0.3426, 0.7775, 0.3339, 0.7772, 0.343, 0.7753, 0.3339, 0.7772, 0.3382, 0.7755, 0.4172, 0.8294, 0.424, 0.8261, 0.4318, 0.8255, 0.4172, 0.8294, 0.4318, 0.8255, 0.4353, 0.8263, 0.4172, 0.8294, 0.4353, 0.8263, 0.4374, 0.8278, 0.4296, 0.8285, 0.4172, 0.8294, 0.4374, 0.8278, 0.4172, 0.8294, 0.4296, 0.8285, 0.425, 0.8292, 0.4338, 0.8298, 0.4296, 0.8285, 0.4374, 0.8278, 0.4172, 0.8294, 0.425, 0.8292, 0.4209, 0.8319, 0.4338, 0.8298, 0.4374, 0.8278, 0.4383, 0.831, 0.4128, 0.8344, 0.4172, 0.8294, 0.4209, 0.8319, 0.4362, 0.8333, 0.4338, 0.8298, 0.4383, 0.831, 0.4128, 0.8344, 0.4209, 0.8319, 0.4179, 0.8367, 0.4099, 0.8409, 0.4128, 0.8344, 0.4179, 0.8367, 0.4362, 0.8333, 0.4383, 0.831, 0.438, 0.8367, 0.4366, 0.8368, 0.4362, 0.8333, 0.438, 0.8367, 0.4099, 0.8409, 0.4179, 0.8367, 0.4162, 0.8432, 0.4091, 0.8482, 0.4099, 0.8409, 0.4162, 0.8432, 0.4091, 0.8482, 0.4162, 0.8432, 0.4163, 0.8509, 0.4101, 0.8547, 0.4091, 0.8482, 0.4163, 0.8509, 0.4101, 0.8547, 0.4163, 0.8509, 0.4179, 0.8557, 0.4334, 0.8561, 0.4369, 0.8521, 0.4383, 0.8531, 0.413, 0.8594, 0.4101, 0.8547, 0.4179, 0.8557, 0.413, 0.8594, 0.4179, 0.8557, 0.4211, 0.8588, 0.4334, 0.8561, 0.4383, 0.8531, 0.4331, 0.8593, 0.4303, 0.8582, 0.4334, 0.8561, 0.4331, 0.8593, 0.413, 0.8594, 0.4211, 0.8588, 0.4258, 0.8594, 0.4258, 0.8594, 0.4303, 0.8582, 0.4331, 0.8593, 0.4162, 0.8615, 0.413, 0.8594, 0.4258, 0.8594, 0.4162, 0.8615, 0.4258, 0.8594, 0.4331, 0.8593, 0.4206, 0.8627, 0.4162, 0.8615, 0.4331, 0.8593, 0.4206, 0.8627, 0.4331, 0.8593, 0.4269, 0.8621, 0.3643, 0.8794, 0.3671, 0.8755, 0.3707, 0.8748, 0.3643, 0.8794, 0.3707, 0.8748, 0.3707, 0.9101, 0.3475, 0.881, 0.3533, 0.8772, 0.3594, 0.8766, 0.3475, 0.881, 0.3594, 0.8766, 0.3627, 0.878, 0.3475, 0.881, 0.3627, 0.878, 0.3559, 0.8797, 0.3589, 0.8793, 0.3559, 0.8797, 0.3627, 0.878, 0.3616, 0.88, 0.3589, 0.8793, 0.3627, 0.878, 0.3616, 0.88, 0.3627, 0.878, 0.3643, 0.8794, 0.3475, 0.881, 0.3559, 0.8797, 0.3529, 0.8816, 0.3616, 0.88, 0.3643, 0.8794, 0.3642, 0.8827, 0.3642, 0.8827, 0.3643, 0.8794, 0.3707, 0.9101, 0.3435, 0.8867, 0.3475, 0.881, 0.3529, 0.8816, 0.3435, 0.8867, 0.3529, 0.8816, 0.3507, 0.8846, 0.364, 0.9048, 0.3642, 0.8827, 0.3707, 0.9101, 0.3435, 0.8867, 0.3507, 0.8846, 0.349, 0.8887, 0.3412, 0.8955, 0.3435, 0.8867, 0.349, 0.8887, 0.3412, 0.8955, 0.349, 0.8887, 0.348, 0.8955, 0.3418, 0.9039, 0.3412, 0.8955, 0.348, 0.8955, 0.3418, 0.9039, 0.348, 0.8955, 0.3487, 0.9029, 0.3418, 0.9039, 0.3487, 0.9029, 0.3502, 0.9071, 0.3432, 0.9081, 0.3418, 0.9039, 0.3502, 0.9071, 0.3457, 0.9115, 0.3432, 0.9081, 0.3502, 0.9071, 0.3457, 0.9115, 0.3502, 0.9071, 0.3521, 0.9094, 0.3602, 0.9092, 0.364, 0.9048, 0.3643, 0.9077, 0.3643, 0.9077, 0.364, 0.9048, 0.3707, 0.9101, 0.3457, 0.9115, 0.3521, 0.9094, 0.3545, 0.9105, 0.3671, 0.9107, 0.3643, 0.9077, 0.3707, 0.9101, 0.3602, 0.9092, 0.3643, 0.9077, 0.3612, 0.911, 0.3545, 0.9105, 0.3602, 0.9092, 0.3612, 0.911, 0.3457, 0.9115, 0.3545, 0.9105, 0.3612, 0.911, 0.3495, 0.9136, 0.3457, 0.9115, 0.3612, 0.911, 0.3495, 0.9136, 0.3612, 0.911, 0.3575, 0.913, 0.3528, 0.9139, 0.3495, 0.9136, 0.3575, 0.913, 0.3062, 0.8377, 0.3057, 0.8331, 0.3068, 0.8286, 0.3059, 0.8562, 0.3058, 0.8521, 0.3073, 0.8478, 0.3075, 0.8612, 0.3059, 0.8562, 0.3073, 0.8478, 0.308, 0.877, 0.3065, 0.8767, 0.3066, 0.8684, 0.308, 0.877, 0.3066, 0.8684, 0.3074, 0.8656, 0.3081, 0.8423, 0.3062, 0.8377, 0.3068, 0.8286, 0.308, 0.877, 0.3074, 0.8656, 0.3081, 0.8737, 0.3081, 0.8423, 0.3068, 0.8286, 0.3096, 0.8262, 0.3081, 0.8737, 0.3074, 0.8656, 0.3095, 0.8643, 0.3094, 0.8718, 0.3081, 0.8737, 0.3095, 0.8643, 0.309, 0.8558, 0.3075, 0.8612, 0.3073, 0.8478, 0.3091, 0.8371, 0.3081, 0.8423, 0.3096, 0.8262, 0.3098, 0.8337, 0.3091, 0.8371, 0.3096, 0.8262, 0.309, 0.8558, 0.3073, 0.8478, 0.3109, 0.8457, 0.3075, 0.8612, 0.309, 0.8558, 0.3099, 0.8603, 0.3095, 0.8643, 0.3075, 0.8612, 0.3099, 0.8603, 0.3081, 0.8423, 0.3091, 0.8371, 0.3099, 0.8399, 0.3109, 0.8457, 0.3081, 0.8423, 0.3099, 0.8399, 0.3094, 0.8718, 0.3095, 0.8643, 0.3099, 0.8603, 0.3103, 0.8532, 0.309, 0.8558, 0.3109, 0.8457, 0.3125, 0.8712, 0.3094, 0.8718, 0.3099, 0.8603, 0.3109, 0.8457, 0.3099, 0.8399, 0.312, 0.8432, 0.3103, 0.8532, 0.3109, 0.8457, 0.312, 0.8432, 0.3098, 0.8337, 0.3096, 0.8262, 0.3125, 0.8255, 0.3125, 0.8521, 0.3103, 0.8532, 0.312, 0.8432, 0.3125, 0.8322, 0.3098, 0.8337, 0.3125, 0.8255, 0.3125, 0.8712, 0.3099, 0.8603, 0.313, 0.8645, 0.3125, 0.8712, 0.313, 0.8645, 0.3412, 0.8695, 0.3125, 0.8521, 0.312, 0.8432, 0.3138, 0.8451, 0.3125, 0.8322, 0.3125, 0.8255, 0.3161, 0.8255, 0.3163, 0.852, 0.3125, 0.8521, 0.3138, 0.8451, 0.3163, 0.8321, 0.3125, 0.8322, 0.3161, 0.8255, 0.3163, 0.852, 0.3138, 0.8451, 0.3177, 0.8455, 0.3412, 0.8363, 0.3163, 0.8321, 0.3161, 0.8255, 0.3412, 0.8562, 0.3163, 0.852, 0.3177, 0.8455, 0.3412, 0.8363, 0.3161, 0.8255, 0.3412, 0.8296, 0.3412, 0.8761, 0.3125, 0.8712, 0.3412, 0.8695, 0.3412, 0.8562, 0.3177, 0.8455, 0.3412, 0.8496, 0.4169, 0.9466, 0.4119, 0.947, 0.4092, 0.9463, 0.4346, 0.9449, 0.4344, 0.9463, 0.4268, 0.9463, 0.4346, 0.9449, 0.4268, 0.9463, 0.4243, 0.9455, 0.4169, 0.9466, 0.4092, 0.9463, 0.4077, 0.9449, 0.4346, 0.9449, 0.4243, 0.9455, 0.4325, 0.9448, 0.4325, 0.9448, 0.4243, 0.9455, 0.4226, 0.943, 0.4226, 0.943, 0.4169, 0.9466, 0.4077, 0.9449, 0.4307, 0.9439, 0.4325, 0.9448, 0.4226, 0.943, 0.4226, 0.943, 0.4077, 0.9449, 0.4066, 0.9426, 0.4299, 0.9426, 0.4307, 0.9439, 0.4226, 0.943, 0.4299, 0.9426, 0.4226, 0.943, 0.4066, 0.9426, 0.4162, 0.9426, 0.4299, 0.9426, 0.4066, 0.9426, 0.4127, 0.9424, 0.4162, 0.9426, 0.4066, 0.9426, 0.4127, 0.9424, 0.4066, 0.9426, 0.41, 0.9406, 0.4299, 0.9426, 0.4162, 0.9426, 0.4197, 0.9418, 0.4297, 0.9403, 0.4299, 0.9426, 0.4197, 0.9418, 0.4297, 0.9403, 0.4197, 0.9418, 0.4231, 0.939, 0.4297, 0.9403, 0.4231, 0.939, 0.428, 0.9116, 0.4346, 0.9117, 0.4297, 0.9403, 0.428, 0.9116, 0.2934, 0.8815, 0.2962, 0.8776, 0.2998, 0.877, 0.2934, 0.8815, 0.2998, 0.877, 0.2998, 0.9122, 0.2766, 0.8831, 0.2824, 0.8793, 0.2885, 0.8787, 0.2766, 0.8831, 0.2885, 0.8787, 0.2918, 0.8801, 0.2766, 0.8831, 0.2918, 0.8801, 0.285, 0.8818, 0.2893, 0.8815, 0.285, 0.8818, 0.2918, 0.8801, 0.2893, 0.8815, 0.2918, 0.8801, 0.2934, 0.8815, 0.2766, 0.8831, 0.285, 0.8818, 0.282, 0.8837, 0.2893, 0.8815, 0.2934, 0.8815, 0.2918, 0.883, 0.2918, 0.883, 0.2934, 0.8815, 0.2934, 0.8848, 0.2934, 0.8848, 0.2934, 0.8815, 0.2998, 0.9122, 0.2728, 0.8885, 0.2766, 0.8831, 0.282, 0.8837, 0.2728, 0.8885, 0.282, 0.8837, 0.2798, 0.8867, 0.2931, 0.9069, 0.2934, 0.8848, 0.2998, 0.9122, 0.2728, 0.8885, 0.2798, 0.8867, 0.2782, 0.8908, 0.2708, 0.8947, 0.2728, 0.8885, 0.2782, 0.8908, 0.2708, 0.8947, 0.2782, 0.8908, 0.2772, 0.8976, 0.2703, 0.9002, 0.2708, 0.8947, 0.2772, 0.8976, 0.2709, 0.906, 0.2703, 0.9002, 0.2772, 0.8976, 0.2709, 0.906, 0.2772, 0.8976, 0.2778, 0.905, 0.2709, 0.906, 0.2778, 0.905, 0.2793, 0.9092, 0.2727, 0.9109, 0.2709, 0.906, 0.2793, 0.9092, 0.2727, 0.9109, 0.2793, 0.9092, 0.2812, 0.9115, 0.2893, 0.9113, 0.2931, 0.9069, 0.2934, 0.9098, 0.2934, 0.9098, 0.2931, 0.9069, 0.2998, 0.9122, 0.2749, 0.9136, 0.2727, 0.9109, 0.2812, 0.9115, 0.2749, 0.9136, 0.2812, 0.9115, 0.2837, 0.9126, 0.2962, 0.9128, 0.2934, 0.9098, 0.2998, 0.9122, 0.2893, 0.9113, 0.2934, 0.9098, 0.2903, 0.9131, 0.2837, 0.9126, 0.2893, 0.9113, 0.2903, 0.9131, 0.2749, 0.9136, 0.2837, 0.9126, 0.2903, 0.9131, 0.2779, 0.9155, 0.2749, 0.9136, 0.2903, 0.9131, 0.2779, 0.9155, 0.2903, 0.9131, 0.2866, 0.9151, 0.2819, 0.916, 0.2779, 0.9155, 0.2866, 0.9151, 0.4113, 0.8225, 0.411, 0.824, 0.4026, 0.8243, 0.4113, 0.8225, 0.4026, 0.8243, 0.4001, 0.8236, 0.4113, 0.8225, 0.4001, 0.8236, 0.4083, 0.8226, 0.4083, 0.8226, 0.4001, 0.8236, 0.3989, 0.8219, 0.4065, 0.8218, 0.4083, 0.8226, 0.3989, 0.8219, 0.4056, 0.8199, 0.4065, 0.8218, 0.3989, 0.8219, 0.4056, 0.8199, 0.3989, 0.8219, 0.3987, 0.8185, 0.4054, 0.8176, 0.4056, 0.8199, 0.3987, 0.8185, 0.4054, 0.8176, 0.3987, 0.8185, 0.4001, 0.8077, 0.4001, 0.8077, 0.3933, 0.8112, 0.3859, 0.8113, 0.4001, 0.8077, 0.3859, 0.8113, 0.382, 0.8094, 0.4075, 0.8023, 0.4054, 0.8176, 0.4001, 0.8077, 0.3926, 0.8081, 0.4001, 0.8077, 0.382, 0.8094, 0.3926, 0.8081, 0.382, 0.8094, 0.3803, 0.8071, 0.4001, 0.8077, 0.3926, 0.8081, 0.3958, 0.8074, 0.39, 0.8077, 0.3926, 0.8081, 0.3803, 0.8071, 0.4075, 0.8023, 0.4001, 0.8077, 0.3958, 0.8074, 0.3876, 0.8063, 0.39, 0.8077, 0.3803, 0.8071, 0.4075, 0.8023, 0.3958, 0.8074, 0.4004, 0.8043, 0.3876, 0.8063, 0.3803, 0.8071, 0.3794, 0.8044, 0.3861, 0.8032, 0.3876, 0.8063, 0.3794, 0.8044, 0.4075, 0.8023, 0.4004, 0.8043, 0.4046, 0.7755, 0.3861, 0.8032, 0.3794, 0.8044, 0.3792, 0.8007, 0.3859, 0.8003, 0.3861, 0.8032, 0.3792, 0.8007, 0.4113, 0.7753, 0.4075, 0.8023, 0.4046, 0.7755, 0.3891, 0.7761, 0.3859, 0.8003, 0.3792, 0.8007, 0.3891, 0.7761, 0.3792, 0.8007, 0.3825, 0.7763, 0.377, 0.8727, 0.3768, 0.8742, 0.3542, 0.8748, 0.377, 0.8727, 0.3542, 0.8748, 0.3476, 0.8735, 0.377, 0.8727, 0.3476, 0.8735, 0.3741, 0.8727, 0.3723, 0.8719, 0.3741, 0.8727, 0.3476, 0.8735, 0.3588, 0.8723, 0.3723, 0.8719, 0.3476, 0.8735, 0.3537, 0.8714, 0.3588, 0.8723, 0.3476, 0.8735, 0.3723, 0.8719, 0.3588, 0.8723, 0.364, 0.8713, 0.3537, 0.8714, 0.3476, 0.8735, 0.3431, 0.8701, 0.3714, 0.8701, 0.3723, 0.8719, 0.364, 0.8713, 0.3714, 0.8701, 0.364, 0.8713, 0.3672, 0.849, 0.3499, 0.868, 0.3537, 0.8714, 0.3431, 0.8701, 0.3712, 0.8676, 0.3714, 0.8701, 0.3672, 0.849, 0.3499, 0.868, 0.3431, 0.8701, 0.3413, 0.8661, 0.3486, 0.8648, 0.3499, 0.868, 0.3413, 0.8661, 0.3486, 0.8648, 0.3413, 0.8661, 0.3412, 0.8609, 0.3486, 0.8606, 0.3486, 0.8648, 0.3412, 0.8609, 0.3501, 0.8559, 0.3486, 0.8606, 0.3412, 0.8609, 0.3501, 0.8559, 0.3412, 0.8609, 0.3428, 0.8558, 0.3538, 0.8515, 0.3501, 0.8559, 0.3428, 0.8558, 0.3538, 0.8515, 0.3428, 0.8558, 0.3463, 0.8511, 0.3583, 0.8491, 0.3538, 0.8515, 0.3463, 0.8511, 0.3741, 0.8465, 0.3712, 0.8676, 0.3672, 0.849, 0.3583, 0.8491, 0.3463, 0.8511, 0.3513, 0.8477, 0.3741, 0.8465, 0.3672, 0.849, 0.3628, 0.8484, 0.3628, 0.8484, 0.3583, 0.8491, 0.3513, 0.8477, 0.3741, 0.8465, 0.3628, 0.8484, 0.3513, 0.8477, 0.3741, 0.8465, 0.3513, 0.8477, 0.3676, 0.8457, 0.3676, 0.8457, 0.3513, 0.8477, 0.3572, 0.8461, 0.3741, 0.8465, 0.3676, 0.8457, 0.3704, 0.8257, 0.377, 0.8255, 0.3741, 0.8465, 0.3704, 0.8257, 0.3412, 0.9533, 0.3521, 0.9533, 0.3521, 0.9573, 0.3412, 0.9573, 0.4467, 0.9013, 0.4358, 0.9013, 0.4358, 0.8744, 0.4467, 0.8744, 0.3003, 0.9668, 0.3003, 0.9778, 0.2977, 0.9778, 0.2977, 0.9668, 0.2812, 0.9748, 0.2703, 0.9748, 0.2703, 0.9722, 0.2812, 0.9722, 0.4686, 0.8789, 0.4577, 0.8789, 0.4577, 0.8744, 0.4686, 0.8744, 0.3294, 0.877, 0.3403, 0.877, 0.3403, 0.8828, 0.3294, 0.8828, 0.3031, 0.916, 0.314, 0.916, 0.314, 0.9429, 0.3031, 0.9429, 0.4612, 0.7794, 0.4721, 0.7794, 0.4721, 0.7875, 0.4612, 0.7875, 0.2703, 0.9451, 0.2812, 0.9451, 0.2812, 0.9485, 0.2703, 0.9485, 0.4383, 0.8255, 0.4492, 0.8255, 0.4492, 0.8269, 0.4383, 0.8269, 0.4175, 0.9724, 0.4066, 0.9724, 0.4066, 0.9687, 0.4175, 0.9687, 0.314, 0.9615, 0.3031, 0.9615, 0.3031, 0.9547, 0.314, 0.9547, 0.4502, 0.8054, 0.4393, 0.8054, 0.4393, 0.7996, 0.4502, 0.7996, 0.3748, 0.9572, 0.3748, 0.9463, 0.3763, 0.9463, 0.3763, 0.9572, 0.4467, 0.9316, 0.4577, 0.9316, 0.4577, 0.9337, 0.4467, 0.9337, 0.4711, 0.8563, 0.4602, 0.8563, 0.4602, 0.8536, 0.4711, 0.8536, 0.4577, 0.9597, 0.4686, 0.9597, 0.4686, 0.9652, 0.4577, 0.9652, 0.3521, 0.9259, 0.363, 0.9259, 0.363, 0.9475, 0.3521, 0.9475, 0.4612, 0.7753, 0.4721, 0.7753, 0.4721, 0.7768, 0.4612, 0.7768, 0.3521, 0.9139, 0.363, 0.9139, 0.363, 0.9192, 0.3521, 0.9192, 0.3741, 0.9353, 0.3741, 0.9244, 0.3763, 0.9244, 0.3763, 0.9353, 0.3294, 0.8828, 0.3403, 0.8828, 0.3403, 0.9318, 0.3294, 0.9318, 0.388, 0.9614, 0.377, 0.9614, 0.377, 0.9571, 0.388, 0.9571, 0.3835, 0.9691, 0.3835, 0.98, 0.377, 0.98, 0.377, 0.9691, 0.4612, 0.8001, 0.4502, 0.8001, 0.4502, 0.7753, 0.4612, 0.7753, 0.363, 0.9467, 0.374, 0.9467, 0.374, 0.9685, 0.363, 0.9685, 0.3403, 0.9601, 0.3294, 0.9601, 0.3294, 0.9566, 0.3403, 0.9566, 0.3031, 0.9429, 0.314, 0.9429, 0.314, 0.9468, 0.3031, 0.9468, 0.42, 0.869, 0.4309, 0.869, 0.4309, 0.8717, 0.42, 0.8717, 0.4035, 0.9353, 0.4035, 0.9244, 0.4064, 0.9244, 0.4064, 0.9353, 0.329, 0.9597, 0.329, 0.9707, 0.325, 0.9707, 0.325, 0.9597, 0.4686, 0.9264, 0.4686, 0.9154, 0.4733, 0.9154, 0.4733, 0.9264, 0.4612, 0.7984, 0.4612, 0.7875, 0.4644, 0.7875, 0.4644, 0.7984, 0.3576, 0.9763, 0.3576, 0.9653, 0.3601, 0.9653, 0.3601, 0.9763, 0.4467, 0.9351, 0.4358, 0.9351, 0.4358, 0.9269, 0.4467, 0.9269, 0.314, 0.9503, 0.3031, 0.9503, 0.3031, 0.9468, 0.314, 0.9468, 0.388, 0.9185, 0.377, 0.9185, 0.377, 0.9135, 0.388, 0.9135, 0.4091, 0.866, 0.42, 0.866, 0.42, 0.8702, 0.4091, 0.8702, 0.3521, 0.9192, 0.363, 0.9192, 0.363, 0.9259, 0.3521, 0.9259, 0.4686, 0.89, 0.4577, 0.89, 0.4577, 0.8846, 0.4686, 0.8846, 0.329, 0.9379, 0.329, 0.9488, 0.325, 0.9488, 0.325, 0.9379, 0.4393, 0.8054, 0.4502, 0.8054, 0.4502, 0.8088, 0.4393, 0.8088, 0.4175, 0.952, 0.4284, 0.952, 0.4284, 0.9577, 0.4175, 0.9577, 0.4657, 0.9761, 0.4657, 0.9652, 0.4678, 0.9652, 0.4678, 0.9761, 0.4711, 0.8648, 0.4602, 0.8648, 0.4602, 0.8606, 0.4711, 0.8606, 0.377, 0.9135, 0.377, 0.9244, 0.3741, 0.9244, 0.3741, 0.9135, 0.4358, 0.9522, 0.4467, 0.9522, 0.4467, 0.9557, 0.4358, 0.9557, 0.4383, 0.8293, 0.4492, 0.8293, 0.4492, 0.8502, 0.4383, 0.8502, 0.4577, 0.9158, 0.4686, 0.9158, 0.4686, 0.9225, 0.4577, 0.9225, 0.4686, 0.8963, 0.4686, 0.8854, 0.4715, 0.8854, 0.4715, 0.8963, 0.4612, 0.8036, 0.4502, 0.8036, 0.4502, 0.8001, 0.4612, 0.8001, 0.4577, 0.8767, 0.4467, 0.8767, 0.4467, 0.8744, 0.4577, 0.8744, 0.4686, 0.9419, 0.4577, 0.9419, 0.4577, 0.9381, 0.4686, 0.9381, 0.4175, 0.9577, 0.4284, 0.9577, 0.4284, 0.9631, 0.4175, 0.9631, 0.3991, 0.9572, 0.3991, 0.9463, 0.402, 0.9463, 0.402, 0.9572, 0.4502, 0.8036, 0.4612, 0.8036, 0.4612, 0.8254, 0.4502, 0.8254, 0.4502, 0.7791, 0.4393, 0.7791, 0.4393, 0.7753, 0.4502, 0.7753, 0.4602, 0.8542, 0.4492, 0.8542, 0.4492, 0.8255, 0.4602, 0.8255, 0.4602, 0.8326, 0.4711, 0.8326, 0.4711, 0.8373, 0.4602, 0.8373, 0.475, 0.9045, 0.475, 0.9154, 0.4686, 0.9154, 0.4686, 0.9045, 0.2703, 0.916, 0.2812, 0.916, 0.2812, 0.939, 0.2703, 0.939, 0.2812, 0.9722, 0.2703, 0.9722, 0.2703, 0.9649, 0.2812, 0.9649, 0.314, 0.9722, 0.3031, 0.9722, 0.3031, 0.9685, 0.314, 0.9685, 0.4502, 0.7852, 0.4393, 0.7852, 0.4393, 0.7791, 0.4502, 0.7791, 0.4175, 0.9505, 0.4066, 0.9505, 0.4066, 0.947, 0.4175, 0.947, 0.3294, 0.916, 0.3294, 0.9269, 0.325, 0.9269, 0.325, 0.916, 0.2922, 0.9482, 0.2812, 0.9482, 0.2812, 0.9205, 0.2922, 0.9205, 0.4175, 0.9617, 0.4066, 0.9617, 0.4066, 0.9549, 0.4175, 0.9549, 0.3991, 0.9463, 0.3991, 0.9353, 0.402, 0.9353, 0.402, 0.9463, 0.3992, 0.9777, 0.3992, 0.9668, 0.4019, 0.9668, 0.4019, 0.9777, 0.2812, 0.9509, 0.2922, 0.9509, 0.2922, 0.9549, 0.2812, 0.9549, 0.4577, 0.9758, 0.4467, 0.9758, 0.4467, 0.9739, 0.4577, 0.9739, 0.4091, 0.863, 0.42, 0.863, 0.42, 0.866, 0.4091, 0.866, 0.3735, 0.8858, 0.3735, 0.8748, 0.3769, 0.8748, 0.3769, 0.8858, 0.2812, 0.9651, 0.2922, 0.9651, 0.2922, 0.9668, 0.2812, 0.9668, 0.4284, 0.9579, 0.4284, 0.947, 0.4349, 0.947, 0.4349, 0.9579, 0.4711, 0.8447, 0.4602, 0.8447, 0.4602, 0.8409, 0.4711, 0.8409, 0.2812, 0.9668, 0.2922, 0.9668, 0.2922, 0.9687, 0.2812, 0.9687, 0.4686, 0.9373, 0.4686, 0.9264, 0.4724, 0.9264, 0.4724, 0.9373, 0.2703, 0.9597, 0.2812, 0.9597, 0.2812, 0.9649, 0.2703, 0.9649, 0.4467, 0.9282, 0.4577, 0.9282, 0.4577, 0.9316, 0.4467, 0.9316, 0.42, 0.8717, 0.4309, 0.8717, 0.4309, 0.8744, 0.42, 0.8744, 0.3748, 0.9682, 0.3748, 0.9572, 0.3763, 0.9572, 0.3763, 0.9682, 0.388, 0.9691, 0.377, 0.9691, 0.377, 0.9659, 0.388, 0.9659, 0.388, 0.9533, 0.377, 0.9533, 0.377, 0.9272, 0.388, 0.9272, 0.3739, 0.9077, 0.3739, 0.8967, 0.376, 0.8967, 0.376, 0.9077, 0.4602, 0.8255, 0.4711, 0.8255, 0.4711, 0.8294, 0.4602, 0.8294, 0.4644, 0.7984, 0.4644, 0.7875, 0.4679, 0.7875, 0.4679, 0.7984, 0.4393, 0.8133, 0.4502, 0.8133, 0.4502, 0.8195, 0.4393, 0.8195, 0.325, 0.9467, 0.314, 0.9467, 0.314, 0.9445, 0.325, 0.9445, 0.4577, 0.9085, 0.4686, 0.9085, 0.4686, 0.9158, 0.4577, 0.9158, 0.2812, 0.9687, 0.2922, 0.9687, 0.2922, 0.9715, 0.2812, 0.9715, 0.2922, 0.9205, 0.2812, 0.9205, 0.2812, 0.916, 0.2922, 0.916, 0.4175, 0.9631, 0.4284, 0.9631, 0.4284, 0.9678, 0.4175, 0.9678, 0.4338, 0.863, 0.4338, 0.874, 0.4309, 0.874, 0.4309, 0.863, 0.4492, 0.8602, 0.4602, 0.8602, 0.4602, 0.8678, 0.4492, 0.8678, 0.3962, 0.9777, 0.3962, 0.9668, 0.3992, 0.9668, 0.3992, 0.9777, 0.4467, 0.9362, 0.4577, 0.9362, 0.4577, 0.939, 0.4467, 0.939, 0.4612, 0.8145, 0.4612, 0.8036, 0.4657, 0.8036, 0.4657, 0.8145, 0.4711, 0.8519, 0.4711, 0.8409, 0.4725, 0.8409, 0.4725, 0.8519, 0.3412, 0.9479, 0.3521, 0.9479, 0.3521, 0.9501, 0.3412, 0.9501, 0.3294, 0.9724, 0.3403, 0.9724, 0.3403, 0.9754, 0.3294, 0.9754, 0.4175, 0.9678, 0.4284, 0.9678, 0.4284, 0.9708, 0.4175, 0.9708, 0.4577, 0.9761, 0.4577, 0.9652, 0.4631, 0.9652, 0.4631, 0.9761, 0.4358, 0.9505, 0.4467, 0.9505, 0.4467, 0.9522, 0.4358, 0.9522, 0.329, 0.9488, 0.329, 0.9597, 0.325, 0.9597, 0.325, 0.9488, 0.4679, 0.7984, 0.4679, 0.7875, 0.4709, 0.7875, 0.4709, 0.7984, 0.4686, 0.9464, 0.4577, 0.9464, 0.4577, 0.9419, 0.4686, 0.9419, 0.4467, 0.9231, 0.4358, 0.9231, 0.4358, 0.9201, 0.4467, 0.9201, 0.2703, 0.9502, 0.2812, 0.9502, 0.2812, 0.9537, 0.2703, 0.9537, 0.4492, 0.8678, 0.4602, 0.8678, 0.4602, 0.8739, 0.4492, 0.8739, 0.4383, 0.8502, 0.4492, 0.8502, 0.4492, 0.8711, 0.4383, 0.8711, 0.42, 0.863, 0.4309, 0.863, 0.4309, 0.866, 0.42, 0.866, 0.4492, 0.8566, 0.4602, 0.8566, 0.4602, 0.8602, 0.4492, 0.8602, 0.4715, 0.8854, 0.4715, 0.8744, 0.4734, 0.8744, 0.4734, 0.8854, 0.4711, 0.8536, 0.4602, 0.8536, 0.4602, 0.8494, 0.4711, 0.8494, 0.363, 0.9685, 0.374, 0.9685, 0.374, 0.9735, 0.363, 0.9735, 0.4686, 0.8846, 0.4577, 0.8846, 0.4577, 0.8789, 0.4686, 0.8789, 0.4721, 0.9495, 0.4721, 0.9604, 0.4686, 0.9604, 0.4686, 0.9495, 0.4686, 0.9381, 0.4577, 0.9381, 0.4577, 0.9337, 0.4686, 0.9337, 0.363, 0.9139, 0.374, 0.9139, 0.374, 0.942, 0.363, 0.942, 0.2703, 0.9427, 0.2812, 0.9427, 0.2812, 0.9451, 0.2703, 0.9451, 0.4577, 0.9495, 0.4686, 0.9495, 0.4686, 0.9597, 0.4577, 0.9597, 0.42, 0.866, 0.4309, 0.866, 0.4309, 0.869, 0.42, 0.869, 0.4175, 0.9687, 0.4066, 0.9687, 0.4066, 0.9617, 0.4175, 0.9617, 0.2812, 0.9482, 0.2922, 0.9482, 0.2922, 0.9509, 0.2812, 0.9509, 0.3991, 0.9353, 0.3991, 0.9244, 0.4035, 0.9244, 0.4035, 0.9353, 0.3707, 0.9077, 0.3707, 0.8967, 0.3739, 0.8967, 0.3739, 0.9077, 0.4352, 0.8216, 0.4352, 0.8106, 0.4372, 0.8106, 0.4372, 0.8216, 0.4467, 0.9337, 0.4577, 0.9337, 0.4577, 0.9362, 0.4467, 0.9362, 0.3412, 0.9573, 0.3521, 0.9573, 0.3521, 0.962, 0.3412, 0.962, 0.325, 0.9379, 0.325, 0.9269, 0.3294, 0.9269, 0.3294, 0.9379, 0.2703, 0.9485, 0.2812, 0.9485, 0.2812, 0.9502, 0.2703, 0.9502, 0.4725, 0.8255, 0.4725, 0.8364, 0.4711, 0.8364, 0.4711, 0.8255, 0.3763, 0.9353, 0.3763, 0.9463, 0.3748, 0.9463, 0.3748, 0.9353, 0.2922, 0.9473, 0.3031, 0.9473, 0.3031, 0.9668, 0.2922, 0.9668, 0.4393, 0.8195, 0.4502, 0.8195, 0.4502, 0.8254, 0.4393, 0.8254, 0.4349, 0.9689, 0.4349, 0.9798, 0.4285, 0.9798, 0.4285, 0.9689, 0.2812, 0.9715, 0.2922, 0.9715, 0.2922, 0.9762, 0.2812, 0.9762, 0.438, 0.863, 0.438, 0.874, 0.4338, 0.874, 0.4338, 0.863, 0.4066, 0.9135, 0.4066, 0.9244, 0.3991, 0.9244, 0.3991, 0.9135, 0.4331, 0.8249, 0.4222, 0.8249, 0.4222, 0.8221, 0.4331, 0.8221, 0.388, 0.9475, 0.3989, 0.9475, 0.3989, 0.9498, 0.388, 0.9498, 0.4331, 0.8186, 0.4222, 0.8186, 0.4222, 0.8106, 0.4331, 0.8106, 0.4709, 0.7984, 0.4709, 0.7875, 0.4723, 0.7875, 0.4723, 0.7984, 0.388, 0.9571, 0.377, 0.9571, 0.377, 0.9533, 0.388, 0.9533, 0.4577, 0.9739, 0.4467, 0.9739, 0.4467, 0.9709, 0.4577, 0.9709, 0.4467, 0.9186, 0.4358, 0.9186, 0.4358, 0.9165, 0.4467, 0.9165, 0.4577, 0.9045, 0.4467, 0.9045, 0.4467, 0.88, 0.4577, 0.88, 0.4423, 0.9669, 0.4423, 0.9779, 0.4358, 0.9779, 0.4358, 0.9669, 0.3403, 0.9566, 0.3294, 0.9566, 0.3294, 0.9318, 0.3403, 0.9318, 0.4113, 0.8156, 0.4222, 0.8156, 0.4222, 0.8208, 0.4113, 0.8208, 0.4577, 0.928, 0.4686, 0.928, 0.4686, 0.9319, 0.4577, 0.9319, 0.3521, 0.9763, 0.3521, 0.9653, 0.3576, 0.9653, 0.3576, 0.9763, 0.4467, 0.9669, 0.4467, 0.9779, 0.4432, 0.9779, 0.4432, 0.9669, 0.4686, 0.9025, 0.4577, 0.9025, 0.4577, 0.8965, 0.4686, 0.8965, 0.3412, 0.9139, 0.3521, 0.9139, 0.3521, 0.9479, 0.3412, 0.9479, 0.3601, 0.9763, 0.3601, 0.9653, 0.3623, 0.9653, 0.3623, 0.9763, 0.4743, 0.9652, 0.4743, 0.9761, 0.4678, 0.9761, 0.4678, 0.9652, 0.4467, 0.9201, 0.4358, 0.9201, 0.4358, 0.9186, 0.4467, 0.9186, 0.4502, 0.7926, 0.4393, 0.7926, 0.4393, 0.7852, 0.4502, 0.7852, 0.2977, 0.9668, 0.2977, 0.9778, 0.2943, 0.9778, 0.2943, 0.9668, 0.3707, 0.8967, 0.3707, 0.8858, 0.3761, 0.8858, 0.3761, 0.8967, 0.388, 0.9135, 0.3989, 0.9135, 0.3989, 0.9475, 0.388, 0.9475, 0.4113, 0.8208, 0.4222, 0.8208, 0.4222, 0.8252, 0.4113, 0.8252, 0.3412, 0.962, 0.3521, 0.962, 0.3521, 0.9656, 0.3412, 0.9656, 0.4686, 0.9482, 0.4686, 0.9373, 0.4721, 0.9373, 0.4721, 0.9482, 0.4358, 0.9557, 0.4467, 0.9557, 0.4467, 0.9617, 0.4358, 0.9617, 0.4577, 0.9225, 0.4686, 0.9225, 0.4686, 0.928, 0.4577, 0.928, 0.314, 0.9547, 0.3031, 0.9547, 0.3031, 0.9503, 0.314, 0.9503, 0.4358, 0.9617, 0.4467, 0.9617, 0.4467, 0.9669, 0.4358, 0.9669, 0.4467, 0.9269, 0.4358, 0.9269, 0.4358, 0.9231, 0.4467, 0.9231, 0.4577, 0.88, 0.4467, 0.88, 0.4467, 0.8767, 0.4577, 0.8767, 0.2812, 0.9599, 0.2922, 0.9599, 0.2922, 0.9651, 0.2812, 0.9651, 0.388, 0.954, 0.3989, 0.954, 0.3989, 0.9611, 0.388, 0.9611, 0.4686, 0.8965, 0.4577, 0.8965, 0.4577, 0.89, 0.4686, 0.89, 0.4019, 0.9777, 0.4019, 0.9668, 0.4044, 0.9668, 0.4044, 0.9777, 0.314, 0.9467, 0.325, 0.9467, 0.325, 0.9685, 0.314, 0.9685, 0.2703, 0.939, 0.2812, 0.939, 0.2812, 0.9427, 0.2703, 0.9427, 0.2812, 0.9549, 0.2922, 0.9549, 0.2922, 0.9599, 0.2812, 0.9599, 0.2812, 0.9772, 0.2703, 0.9772, 0.2703, 0.9748, 0.2812, 0.9748, 0.388, 0.9272, 0.377, 0.9272, 0.377, 0.9185, 0.388, 0.9185, 0.4393, 0.8088, 0.4502, 0.8088, 0.4502, 0.8133, 0.4393, 0.8133, 0.363, 0.942, 0.374, 0.942, 0.374, 0.9467, 0.363, 0.9467, 0.4502, 0.7996, 0.4393, 0.7996, 0.4393, 0.7926, 0.4502, 0.7926, 0.2922, 0.916, 0.3031, 0.916, 0.3031, 0.9187, 0.2922, 0.9187, 0.4711, 0.8494, 0.4602, 0.8494, 0.4602, 0.8447, 0.4711, 0.8447, 0.3294, 0.9619, 0.3403, 0.9619, 0.3403, 0.9724, 0.3294, 0.9724, 0.4383, 0.8269, 0.4492, 0.8269, 0.4492, 0.8293, 0.4383, 0.8293, 0.4349, 0.9579, 0.4349, 0.9689, 0.4284, 0.9689, 0.4284, 0.9579, 0.4602, 0.8373, 0.4711, 0.8373, 0.4711, 0.8409, 0.4602, 0.8409, 0.388, 0.9611, 0.3989, 0.9611, 0.3989, 0.9668, 0.388, 0.9668, 0.2943, 0.9668, 0.2943, 0.9778, 0.2922, 0.9778, 0.2922, 0.9668, 0.4467, 0.939, 0.4577, 0.939, 0.4577, 0.963, 0.4467, 0.963, 0.4733, 0.8036, 0.4733, 0.8145, 0.4699, 0.8145, 0.4699, 0.8036, 0.4467, 0.9045, 0.4577, 0.9045, 0.4577, 0.9282, 0.4467, 0.9282, 0.2703, 0.9537, 0.2812, 0.9537, 0.2812, 0.9597, 0.2703, 0.9597, 0.4715, 0.8963, 0.4715, 0.8854, 0.4734, 0.8854, 0.4734, 0.8963, 0.4711, 0.8685, 0.4602, 0.8685, 0.4602, 0.8648, 0.4711, 0.8648, 0.4686, 0.9495, 0.4577, 0.9495, 0.4577, 0.9464, 0.4686, 0.9464, 0.4612, 0.7768, 0.4721, 0.7768, 0.4721, 0.7794, 0.4612, 0.7794, 0.4577, 0.9045, 0.4686, 0.9045, 0.4686, 0.9085, 0.4577, 0.9085, 0.4657, 0.8145, 0.4657, 0.8036, 0.4699, 0.8036, 0.4699, 0.8145, 0.4331, 0.8216, 0.4331, 0.8106, 0.4352, 0.8106, 0.4352, 0.8216, 0.3403, 0.9619, 0.3294, 0.9619, 0.3294, 0.9601, 0.3403, 0.9601, 0.314, 0.9685, 0.3031, 0.9685, 0.3031, 0.9615, 0.314, 0.9615, 0.388, 0.9659, 0.377, 0.9659, 0.377, 0.9614, 0.388, 0.9614, 0.4372, 0.8216, 0.4372, 0.8106, 0.4382, 0.8106, 0.4382, 0.8216, 0.4175, 0.9549, 0.4066, 0.9549, 0.4066, 0.9505, 0.4175, 0.9505, 0.4631, 0.9761, 0.4631, 0.9652, 0.4657, 0.9652, 0.4657, 0.9761, 0.4602, 0.8294, 0.4711, 0.8294, 0.4711, 0.8326, 0.4602, 0.8326, 0.3908, 0.9668, 0.3908, 0.9777, 0.388, 0.9777, 0.388, 0.9668, 0.388, 0.9498, 0.3989, 0.9498, 0.3989, 0.954, 0.388, 0.954, 0.4711, 0.8606, 0.4602, 0.8606, 0.4602, 0.8563, 0.4711, 0.8563, 0.325, 0.9445, 0.314, 0.9445, 0.314, 0.916, 0.325, 0.916, 0.3506, 0.9765, 0.3506, 0.9656, 0.3521, 0.9656, 0.3521, 0.9765, 0.3707, 0.8858, 0.3707, 0.8748, 0.3735, 0.8748, 0.3735, 0.8858, 0.4467, 0.9442, 0.4358, 0.9442, 0.4358, 0.9351, 0.4467, 0.9351, 0.3412, 0.9765, 0.3412, 0.9656, 0.3458, 0.9656, 0.3458, 0.9765, 0.402, 0.9463, 0.402, 0.9353, 0.4056, 0.9353, 0.4056, 0.9463, 0.402, 0.9572, 0.402, 0.9463, 0.4056, 0.9463, 0.4056, 0.9572, 0.3521, 0.9475, 0.363, 0.9475, 0.363, 0.9653, 0.3521, 0.9653, 0.4331, 0.8221, 0.4222, 0.8221, 0.4222, 0.8186, 0.4331, 0.8186, 0.4492, 0.8542, 0.4602, 0.8542, 0.4602, 0.8566, 0.4492, 0.8566, 0.314, 0.9685, 0.325, 0.9685, 0.325, 0.9735, 0.314, 0.9735, 0.2922, 0.9187, 0.3031, 0.9187, 0.3031, 0.9473, 0.2922, 0.9473, 0.3412, 0.9501, 0.3521, 0.9501, 0.3521, 0.9533, 0.3412, 0.9533, 0.4467, 0.9165, 0.4358, 0.9165, 0.4358, 0.9013, 0.4467, 0.9013, 0.4175, 0.947, 0.4284, 0.947, 0.4284, 0.952, 0.4175, 0.952, 0.4091, 0.8728, 0.42, 0.8728, 0.42, 0.8744, 0.4091, 0.8744, 0.4091, 0.8702, 0.42, 0.8702, 0.42, 0.8728, 0.4091, 0.8728, 0.4577, 0.9709, 0.4467, 0.9709, 0.4467, 0.963, 0.4577, 0.963, 0.4467, 0.9505, 0.4358, 0.9505, 0.4358, 0.9442, 0.4467, 0.9442, 0.4686, 0.8854, 0.4686, 0.8744, 0.4715, 0.8744, 0.4715, 0.8854, 0.3458, 0.9765, 0.3458, 0.9656, 0.3497, 0.9656, 0.3497, 0.9765, 0.3962, 0.9668, 0.3962, 0.9777, 0.3908, 0.9777, 0.3908, 0.9668, 0.4113, 0.8106, 0.4222, 0.8106, 0.4222, 0.8156, 0.4113, 0.8156])
me_cutext_005.materials.append(mat_texture)
me_cutext_005.use_remesh_preserve_volume = False
me_cutext_005.use_remesh_preserve_attributes = False
me_cutext_005.use_mirror_vertex_groups = False
me_cutext_005.auto_texspace = False
me_cutext_005.update()

# ---- objects
ob_sign_pharmacy = bpy.data.objects.new('Sign_Pharmacy', me_cutext_005)

# ---- transforms, parenting, visibility, modifiers, constraints
ob_sign_pharmacy.location = (0.0, 0.0, 0.0)
ob_sign_pharmacy.lineart.crease_threshold = 0.0
_m = ob_sign_pharmacy.modifiers.new('Auto Smooth', 'NODES')
_m.node_group = ng_auto_smooth
_gi = [s.identifier for s in ng_auto_smooth.interface.items_tree if s.item_type == 'SOCKET' and s.in_out == 'INPUT']
_m[_gi[1]] = 1.536  # Angle

# ---- collection membership
col_collection_1.objects.link(ob_sign_pharmacy)

# ---- scene / render settings (as saved in the file)
scene.frame_start = 1; scene.frame_end = 250; scene.frame_set(0)
scene.render.engine = 'CYCLES'
scene.render.resolution_x = 1000
scene.render.resolution_y = 1000
scene.render.dither_intensity = 0.0
scene.cycles.samples = 200
scene.cycles.sampling_pattern = 'TABULATED_SOBOL'
scene.cycles.light_sampling_threshold = 0.0
scene.cycles.use_adaptive_sampling = False
scene.cycles.use_light_tree = False
scene.cycles.caustics_reflective = False
scene.cycles.caustics_refractive = False
scene.cycles.blur_glossy = 0.0
scene.cycles.max_bounces = 2
scene.cycles.pixel_filter_type = 'GAUSSIAN'
scene.cycles.sample_clamp_indirect = 0.0
scene.view_settings.view_transform = 'Standard'
bpy.context.view_layer.update()

# ---- added for rendering (the .blend has no active camera): camera
cam_auto = bpy.data.cameras.new('AutoCamera')
cam_auto.lens = 50.0
cam_auto.sensor_width = 36.0
cam_auto.clip_end = 1000.0
ob_auto_camera = bpy.data.objects.new('AutoCamera', cam_auto)
scene.collection.objects.link(ob_auto_camera)
ob_auto_camera.location = (2.00768, -2.40921, 1.60614)
ob_auto_camera.rotation_euler = (1.09748, -7.21219e-08, 0.694738)
scene.camera = ob_auto_camera
bpy.context.view_layer.update()
